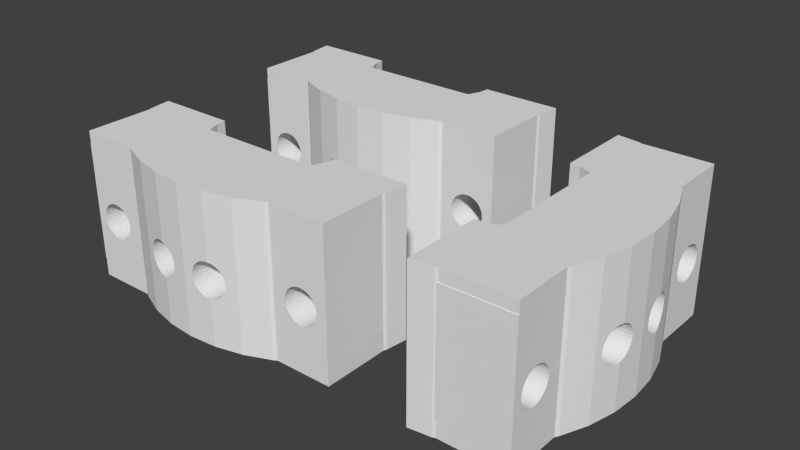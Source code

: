 # Source: apoyo.blend  (saved by Blender 2.69.0; exported with 4.5.12 LTS)
import bpy
from mathutils import Matrix  # noqa: F401  (used for matrix-valued properties, if any)

bpy.ops.wm.read_factory_settings(use_empty=True)
scene = bpy.context.scene
scene.name = 'Scene'

# ---- collections
col_collection_1 = bpy.data.collections.new('Collection 1'); scene.collection.children.link(col_collection_1)

# ---- world
world_world = bpy.data.worlds.new('World'); scene.world = world_world
world_world.color = (0.05088, 0.05088, 0.05088)
world_world.use_sun_shadow = False
world_world.sun_shadow_jitter_overblur = 0.0
world_world.cycles.sampling_method = 'MANUAL'
world_world.cycles.sample_map_resolution = 256

# ---- meshes
me_cylinder_006 = bpy.data.meshes.new('Cylinder.006')
me_cylinder_006.from_pydata([(9.999, 0.01069, -1.0), (10.0, 7.898e-07, -1.0), (5.056, 0.01069, -1.0), (7.6, 0.01069, -0.3638), (7.75, 0.01069, -0.3667), (9.999, 0.01069, 1.0), (10.0, 6.407e-07, 1.0), (4.521, -0.8993, -1.0), (7.762, 0.01069, -0.367), (7.375, 0.01069, -0.3502), (7.6, -8.137, -0.3638), (9.808, -1.951, -1.0), (9.808, -1.951, 1.0), (9.009, 0.01069, -0.1758), (9.032, 0.01069, -0.1291), (4.61, 2.086e-07, 1.0), (4.61, 4.023e-07, -1.0), (7.808, 0.01069, -0.3679), (7.168, 0.01069, -0.328), (7.471, -8.137, -0.356), (9.731, -2.205, 0.9996), (9.009, 0.01069, -0.08238), (8.941, 0.01069, -0.2206), (9.032, -8.137, -0.1291), (9.009, -8.137, -0.1758), (4.609, 0.01069, 1.0), (4.259, -1.764, -1.0), (4.609, 0.01069, -1.0), (4.521, -0.8993, 1.0), (7.834, 0.01069, -0.3684), (6.986, 0.01069, -0.2983), (7.375, -8.137, -0.3502), (5.772, -8.137, -0.7578), (9.731, -2.205, 0.7603), (9.239, -3.827, 1.0), (9.009, -8.137, -0.08238), (8.941, 0.01069, -0.03749), (8.83, 0.01069, -0.262), (8.941, -8.137, -0.2207), (9.727, -8.137, -0.7578), (9.727, -8.137, 0.8376), (7.627, 0.01069, 0.1062), (7.834, 0.01069, 0.1102), (3.833, -2.561, -1.0), (4.259, -1.764, 1.0), (7.834, -8.137, -0.3684), (7.881, 0.01069, -0.3674), (6.937, 0.01069, -0.2864), (7.137, -8.137, -0.3231), (7.168, -8.137, -0.328), (7.361, -8.137, -0.3487), (9.727, -2.217, 0.7603), (9.731, -8.135, 0.7603), (9.731, -8.135, 0.9996), (3.833, -2.561, 1.0), (9.239, -3.827, 0.9996), (8.941, -8.137, -0.03749), (8.83, 0.01069, 0.003882), (8.81, 0.01069, -0.2669), (8.881, -8.137, -0.2432), (9.727, -8.135, -0.7578), (7.722, -8.137, 0.108), (7.834, -8.137, 0.1102), (7.6, 0.01069, 0.1056), (7.965, 0.01069, 0.1077), (9.239, -3.827, -1.0), (4.139, -1.989, -1.0), (6.726, 0.01069, -0.03749), (6.658, 0.01069, -0.08238), (7.979, 0.01069, -0.3655), (6.858, 0.01069, -0.2672), (6.986, -8.137, -0.2983), (7.25, -8.137, -0.3369), (7.035, -8.137, -0.3063), (8.067, -8.137, -0.3638), (9.731, -2.205, -0.6809), (9.727, -8.135, 0.7603), (9.727, -8.135, 0.8376), (3.26, -3.259, 1.0), (8.315, -5.556, 1.0), (8.315, -5.556, 0.9996), (8.83, -8.137, 0.003881), (8.799, 0.01069, 0.01156), (8.752, 0.01069, -0.2811), (8.827, -8.137, -0.2628), (8.83, -8.137, -0.262), (8.879, -8.137, -0.2439), (9.727, -8.135, -0.6809), (5.775, -8.135, -0.7578), (7.842, -8.137, 0.1101), (7.629, -8.137, 0.1062), (7.494, 0.01069, 0.09924), (7.6, -8.137, 0.1056), (8.067, 0.01069, 0.1056), (9.731, -2.205, -1.0), (3.26, -3.259, -1.0), (3.833, -2.561, -1.0), (4.139, -1.989, -0.6809), (6.635, 0.01069, -0.1291), (6.768, 0.01069, -0.02184), (6.726, -8.137, -0.03749), (6.658, -8.137, -0.08238), (8.067, 0.01069, -0.3638), (6.944, -8.137, -0.2882), (6.837, 0.01069, -0.262), (8.163, -8.137, -0.358), (4.139, -1.989, 0.9996), (9.727, -2.217, -0.6809), (5.775, -8.135, 0.8376), (3.833, -2.561, 0.9996), (3.26, -3.259, 0.9996), (2.561, -3.833, 1.0), (7.071, -7.071, 1.0), (7.071, -7.071, 0.9996), (8.684, -8.137, 0.03952), (8.784, 0.01069, 0.01529), (8.698, -8.137, -0.2942), (8.681, 0.01069, -0.2983), (8.861, -8.137, -0.2504), (8.77, -8.137, -0.2766), (9.731, -8.135, -0.6809), (5.775, -8.135, -1.0), (7.565, -8.137, 0.1036), (7.375, 0.01069, 0.09202), (8.107, 0.01069, 0.1032), (7.972, -8.137, 0.1075), (8.067, -8.137, 0.1056), (9.239, -3.827, -1.0), (2.561, -3.833, -1.0), (3.26, -3.259, -1.0), (-4.139, -1.989, -1.0), (-4.139, -1.989, -0.6809), (3.833, -2.561, -0.6809), (6.658, 0.01069, -0.1758), (6.635, -8.137, -0.1291), (6.777, 0.01069, -0.01854), (6.837, -8.137, 0.003882), (5.772, -8.137, 0.8376), (8.096, 0.01069, -0.3621), (6.87, -8.137, -0.2702), (6.726, 0.01069, -0.2206), (8.276, -8.137, -0.3511), (4.139, -1.989, 0.7603), (9.731, -8.135, -1.0), (5.775, -8.135, 0.9996), (-3.26, -3.259, 0.9996), (2.561, -3.833, 0.9996), (5.556, -8.315, 1.0), (-3.219e-06, -10.0, 1.0), (1.764, -4.259, 1.0), (8.688, 0.01069, 0.03859), (8.746, 0.01069, 0.02436), (8.681, -8.137, -0.2983), (8.676, 0.01069, -0.2991), (5.556, -8.315, -1.0), (7.536, -8.137, 0.1018), (7.355, 0.01069, 0.08992), (8.248, 0.01069, 0.09471), (8.251, -8.137, 0.09454), (8.112, -8.137, 0.1029), (8.315, -5.556, -1.0), (8.315, -5.556, -1.0), (2.561, -3.833, -1.0), (-3.26, -3.259, -1.0), (-3.833, -2.561, -1.0), (-4.259, -1.764, 1.0), (-3.833, -2.561, -0.6809), (6.658, -8.137, -0.1758), (6.837, 0.01069, 0.003882), (6.802, 0.01069, -0.008934), (8.219, 0.01069, -0.3546), (6.837, -8.137, -0.262), (6.754, -8.137, -0.231), (6.726, -8.137, -0.2207), (8.292, -8.137, -0.3502), (-4.139, -1.989, 0.7603), (-4.139, -1.989, 0.9996), (-3.833, -2.561, 0.9996), (7.375, -8.137, 0.09202), (-2.561, -3.833, 0.9996), (1.764, -4.259, 0.9996), (-1.49e-06, -4.609, 1.0), (0.8993, -4.521, 1.0), (8.681, -8.137, 0.04015), (8.681, 0.01069, 0.04015), (8.606, -8.137, -0.3106), (8.578, 0.01069, -0.3151), (8.504, -8.137, -0.3273), (7.071, -7.071, -1.0), (7.071, -7.071, -1.0), (7.225, 0.01069, 0.07601), (7.168, 0.01069, 0.06991), (8.292, -8.137, 0.09202), (8.292, 0.01069, 0.09202), (1.764, -4.259, -1.0), (-2.561, -3.833, -1.0), (1.764, -4.259, -1.0), (-3.833, -2.561, -1.0), (-4.259, -1.764, -1.0), (-3.26, -3.259, -0.6809), (3.833, -2.561, 0.7603), (6.962, -8.137, 0.03423), (8.292, 0.01069, -0.3502), (6.815, -8.137, -0.2538), (6.758, -8.137, -0.2327), (6.779, -8.137, -0.2403), (8.389, -8.137, -0.3399), (7.168, -8.137, 0.06991), (-3.26, -3.259, 1.0), (-3.833, -2.561, 1.0), (-2.561, -3.833, 1.0), (-1.764, -4.259, 0.9996), (0.8993, -4.521, 0.9996), (3.827, -9.239, 1.0), (-8.315, -5.556, 1.0), (8.602, -8.137, 0.05319), (8.5, -8.137, -0.328), (8.5, 0.01069, -0.328), (-5.556, -8.315, -1.0), (3.827, -9.239, -1.0), (8.381, 0.01069, 0.0826), (-7.071, -7.071, -1.0), (0.8993, -4.521, -1.0), (-1.764, -4.259, -1.0), (0.8993, -4.521, -1.0), (-3.26, -3.259, -1.0), (-2.561, -3.833, -1.0), (-4.521, -0.8993, 1.0), (-4.521, -0.8993, -1.0), (-3.26, -3.259, -0.2245), (-3.833, -2.561, 0.7603), (-3.26, -3.259, 0.7603), (-3.26, -3.259, -0.03367), (-3.27, -3.247, -0.2206), (-3.27, -3.247, -0.03749), (-3.338, -3.164, -0.1758), (-3.338, -3.164, -0.08238), (-3.361, -3.136, -0.1291), (3.26, -3.259, -0.6809), (3.26, -3.259, 0.7603), (6.846, 0.01069, 0.006131), (6.986, -8.137, 0.04015), (8.346, 0.01069, -0.3444), (7.044, -8.137, 0.04962), (-9.239, -3.827, 1.0), (-1.764, -4.259, 1.0), (-0.8993, -4.521, 0.9996), (-1.49e-06, -4.609, 0.9996), (1.951, -9.808, 1.0), (-0.8993, -4.521, 1.0), (-7.071, -7.071, 1.0), (8.502, -8.137, 0.06951), (8.604, 0.01069, 0.05281), (8.468, 0.01069, -0.3314), (3.008, -9.487, -0.08238), (3.031, -9.48, -0.1291), (7.104, 0.01069, 0.05958), (8.382, -8.137, 0.0825), (8.5, 0.01069, 0.06991), (-8.315, -5.556, -1.0), (-8.345e-07, -4.609, -1.0), (-1.764, -4.259, -1.0), (-0.8993, -4.521, -1.0), (-8.345e-07, -4.609, -1.0), (-9.239, -3.827, -1.0), (-9.808, -1.951, -1.0), (-9.808, -1.951, 1.0), (-4.61, 4.5e-06, -1.0), (-4.61, 4.321e-06, 1.0), (-2.561, -3.833, 0.7603), (-2.561, -3.833, 0.09565), (-2.621, -3.783, 0.09202), (-3.159, -3.342, 0.003882), (-2.828, -3.613, 0.06991), (-3.01, -3.464, 0.04015), (-2.561, -3.833, -0.3538), (-2.561, -3.833, -0.6809), (-2.621, -3.783, -0.3502), (-3.159, -3.342, -0.262), (-2.828, -3.613, -0.328), (-3.01, -3.464, -0.2983), (3.031, -3.447, -0.1291), (6.914, 0.01069, 0.02262), (6.986, 0.01069, 0.04015), (1.832, -9.82, 0.1102), (1.951, -9.808, 0.1079), (2.066, -9.773, 0.1056), (-8.315, -5.556, 0.9996), (-7.071, -7.071, 0.9996), (-5.556, -8.315, 1.0), (8.5, -8.137, 0.06991), (8.503, 0.01069, 0.0694), (-5.775, -8.135, -1.0), (-3.827, -9.239, -1.0), (3.008, -9.487, -0.1758), (2.94, -9.508, -0.03749), (3.008, -3.466, -0.08238), (6.998, 0.01069, 0.04211), (-7.071, -7.071, -1.0), (-8.315, -5.556, -1.0), (-0.8993, -4.521, -1.0), (-4.609, 0.01069, 1.0), (-4.609, 0.01069, -1.0), (-1.764, -4.259, 0.7603), (-1.764, -4.259, 0.09569), (-2.396, -3.921, 0.1056), (-1.928, -4.171, 0.1056), (-2.162, -4.046, 0.1102), (-1.764, -4.259, -0.3538), (-1.764, -4.259, -0.6809), (-2.396, -3.921, -0.3638), (-1.928, -4.171, -0.3638), (-2.162, -4.046, -0.3684), (2.561, -3.833, -0.6809), (3.008, -3.466, -0.1758), (-9.731, -2.205, 0.9996), (-9.239, -3.827, 0.9996), (1.832, -4.222, 0.1102), (1.598, -9.843, 0.1056), (2.291, -9.705, 0.09202), (-9.731, -8.135, 0.9996), (-3.827, -9.239, 1.0), (-5.772, -8.137, -0.7578), (-1.951, -9.808, -1.0), (2.94, -9.508, -0.2207), (2.829, -9.541, 0.003881), (2.94, -3.522, -0.03749), (-9.731, -8.135, -1.0), (-9.239, -3.827, -1.0), (-9.731, -2.205, -1.0), (-10.0, 9.522e-06, 1.0), (-10.0, 9.656e-06, -1.0), (-6.849, 0.01069, -0.03809), (-6.781, 0.01069, -0.08238), (-9.999, 0.01069, -1.0), (2.561, -3.833, 0.7603), (-0.8993, -4.521, -0.6809), (-0.8993, -4.521, 0.7603), (-1.703, -4.277, -0.3502), (-1.703, -4.277, 0.09202), (-1.496, -4.34, -0.328), (-1.496, -4.34, 0.06991), (-1.315, -4.395, -0.2983), (-1.165, -4.44, -0.262), (-1.055, -4.474, -0.2206), (-0.9864, -4.494, -0.1758), (-0.9634, -4.501, -0.1291), (-0.9864, -4.494, -0.08238), (-1.055, -4.474, -0.03749), (-1.165, -4.44, 0.003882), (-1.315, -4.395, 0.04015), (2.68, -3.735, -0.2983), (2.561, -3.833, -0.3178), (2.94, -3.522, -0.2206), (-9.767, -2.085, 0.8376), (2.066, -4.097, 0.1056), (1.764, -4.259, 0.1089), (1.374, -9.865, 0.09202), (1.598, -4.309, 0.1056), (2.498, -9.642, 0.06991), (2.291, -3.977, 0.09202), (-5.775, -8.135, 0.9996), (-1.951, -9.808, 1.0), (-5.775, -8.135, -0.7578), (1.951, -9.808, -1.0), (-1.951, -9.808, -0.3642), (-1.951, -9.808, 0.1061), (-2.162, -9.744, -0.3684), (-2.162, -9.744, 0.1102), (-2.396, -9.673, -0.3638), (-2.396, -9.673, 0.1056), (-2.621, -9.605, -0.3502), (-2.828, -9.542, -0.328), (-3.01, -9.487, -0.2983), (-3.159, -9.441, -0.262), (-3.27, -9.408, -0.2207), (-3.338, -9.387, -0.1758), (-3.361, -9.38, -0.1291), (-2.621, -9.605, 0.09202), (-3.338, -9.387, -0.08238), (-3.27, -9.408, -0.03749), (-3.159, -9.441, 0.003882), (-3.01, -9.487, 0.04015), (-2.828, -9.542, 0.06991), (2.829, -9.541, -0.262), (2.68, -9.587, 0.04015), (2.829, -3.613, 0.003882), (-9.767, -2.085, -0.7578), (-6.781, -8.137, -0.08238), (-6.85, -8.137, -0.03749), (-6.85, 0.01069, -0.03749), (-6.758, 0.01069, -0.1291), (-9.999, 0.01069, 1.0), (-7.522, 0.01069, -0.3516), (-7.723, 0.01069, -0.3638), (2.68, -3.735, 0.04015), (2.561, -3.833, 0.05964), (1.764, -4.259, 0.7603), (1.764, -4.259, -0.6809), (-1.431e-06, -4.609, 0.7603), (-1.073e-06, -4.609, -0.6809), (2.829, -3.613, -0.262), (2.498, -3.866, -0.328), (2.68, -9.587, -0.2983), (-9.731, -2.205, 0.8376), (1.166, -9.885, 0.06991), (1.374, -4.377, 0.09202), (0.8993, -4.521, 0.7603), (2.498, -3.866, 0.06991), (-9.731, -8.135, 0.8376), (-5.775, -8.135, 0.8376), (-2.563e-06, -10.0, -1.0), (-1.928, -9.81, -0.3638), (-1.928, -9.81, 0.1056), (-1.703, -9.832, -0.3502), (-1.703, -9.832, 0.09202), (-1.496, -9.853, 0.06991), (-1.315, -9.871, 0.04015), (-1.165, -9.885, 0.003881), (-1.055, -9.896, -0.03749), (-0.9864, -9.903, -0.08238), (-1.496, -9.853, -0.328), (-0.9634, -9.905, -0.1291), (-0.9864, -9.903, -0.1758), (-1.055, -9.896, -0.2207), (-1.165, -9.885, -0.262), (-1.315, -9.871, -0.2983), (-5.772, -8.137, 0.8376), (-9.731, -8.135, -0.7578), (1.951, -9.808, -0.366), (-9.731, -2.205, -0.7578), (-6.758, -8.137, -0.1291), (-6.858, 0.01069, -0.03438), (-6.781, 0.01069, -0.1758), (-7.556, 0.01069, 0.09549), (-7.723, 0.01069, 0.1056), (-9.133, 0.01069, -0.08238), (-9.156, 0.01069, -0.1291), (-7.531, -8.137, -0.3522), (-7.723, -8.137, -0.3638), (-7.498, 0.01069, -0.3502), (-7.957, 0.01069, -0.3684), (0.8993, -4.521, -0.6809), (0.6565, -4.545, -0.08238), (0.6335, -4.547, -0.1291), (1.832, -4.222, -0.3684), (1.764, -4.259, -0.367), (2.291, -3.977, -0.3502), (2.498, -9.642, -0.328), (-9.767, -8.137, 0.8376), (0.9846, -9.903, 0.04015), (1.166, -4.44, 0.06991), (0.6565, -9.935, -0.1758), (0.6335, -9.938, -0.1291), (-6.781, -8.137, -0.1758), (-9.767, -8.137, -0.7578), (2.066, -9.773, -0.3638), (1.832, -9.82, -0.3684), (-6.96, -8.137, 0.003881), (-6.885, 0.01069, -0.02445), (-6.85, 0.01069, -0.2206), (-7.877, 0.01069, 0.1087), (-7.498, 0.01069, 0.09202), (-7.723, -8.137, 0.1056), (-9.133, 0.01069, -0.1758), (-9.065, 0.01069, -0.03749), (-9.133, -8.137, -0.08238), (-9.156, -8.137, -0.1291), (-7.957, -8.137, -0.3684), (-7.498, -8.137, -0.3502), (-7.415, 0.01069, -0.3413), (-8.149, 0.01069, -0.3646), (1.598, -4.309, -0.3638), (0.8355, -4.527, -0.262), (0.8993, -4.521, -0.2775), (0.8355, -4.527, 0.003882), (0.8993, -4.521, 0.01941), (0.6565, -4.545, -0.1758), (0.7247, -4.538, -0.03749), (0.6565, -9.935, -0.08238), (2.066, -4.097, -0.3638), (2.291, -9.705, -0.3502), (0.8355, -9.918, 0.003882), (0.9846, -4.495, 0.04015), (0.7247, -9.929, -0.2207), (-6.833, -8.137, -0.21), (1.598, -9.843, -0.3638), (-9.133, -8.137, -0.1758), (-7.03, -8.137, 0.02075), (-6.928, 0.01069, -0.008362), (-6.918, 0.01069, -0.2462), (-7.852, -8.137, 0.1082), (-7.723, -8.137, 0.1056), (-7.957, 0.01069, 0.1102), (-7.592, -8.137, 0.09766), (-7.423, 0.01069, 0.08396), (-9.065, 0.01069, -0.2206), (-8.954, 0.01069, 0.003882), (-9.065, -8.137, -0.03749), (-7.429, -8.137, -0.3427), (-7.297, 0.01069, -0.3287), (-8.191, 0.01069, -0.3638), (1.374, -4.377, -0.3502), (0.8355, -9.918, -0.262), (0.9846, -9.903, -0.2983), (0.9846, -4.495, -0.2983), (0.7247, -4.538, -0.2206), (0.7247, -9.929, -0.03749), (-8.123, -8.137, 0.107), (-8.191, -8.137, 0.1056), (-6.838, -8.137, -0.2129), (1.374, -9.865, -0.3502), (-9.065, -8.137, -0.2207), (-7.108, -8.137, 0.03982), (-6.99, 0.01069, 0.01115), (-6.96, 0.01069, 0.003882), (-6.96, 0.01069, -0.262), (-6.856, -8.137, -0.223), (-6.85, -8.137, -0.2207), (-7.957, -8.137, 0.1102), (-8.017, 0.01069, 0.1091), (-7.498, -8.137, 0.09202), (-7.292, 0.01069, 0.06997), (-8.954, 0.01069, -0.262), (-8.862, 0.01069, 0.02638), (-8.954, -8.137, 0.003882), (-8.191, -8.137, -0.3638), (-7.317, -8.137, -0.3308), (-7.291, 0.01069, -0.328), (-8.276, 0.01069, -0.3586), (1.166, -4.44, -0.328), (-8.191, 0.01069, 0.1056), (-8.103, -8.137, 0.1074), (-8.416, -8.137, 0.09202), (1.166, -9.885, -0.328), (-8.958, -8.137, -0.2605), (-7.109, -8.137, 0.04015), (-6.991, 0.01069, -0.2695), (-6.946, -8.137, -0.2566), (-6.96, -8.137, -0.262), (-6.894, -8.137, -0.2371), (-8.163, 0.01069, 0.1062), (-7.456, -8.137, 0.08745), (-7.291, 0.01069, 0.06991), (-8.877, 0.01069, -0.2807), (-8.847, 0.01069, 0.02985), (-8.805, -8.137, 0.04015), (-8.227, -8.137, -0.3616), (-7.291, -8.137, -0.328), (-7.188, 0.01069, -0.3111), (-8.408, 0.01069, -0.3507), (-8.305, 0.01069, 0.09875), (-8.048, -8.137, 0.1085), (-8.623, -8.137, 0.06991), (-8.416, 0.01069, 0.09202), (-8.957, -8.137, -0.2611), (-7.074, 0.01069, 0.0315), (-7.21, -8.137, 0.05668), (-7.082, 0.01069, -0.2916), (-7.019, -8.137, -0.2764), (-7.959, -8.137, 0.1102), (-7.326, -8.137, 0.07367), (-7.177, 0.01069, 0.05115), (-8.938, -8.137, -0.266), (-8.954, -8.137, -0.262), (-8.82, 0.01069, -0.2946), (-8.811, 0.01069, 0.03862), (-8.805, 0.01069, 0.04015), (-8.339, -8.137, -0.3548), (-7.209, -8.137, -0.3147), (-7.109, 0.01069, -0.2983), (-8.416, 0.01069, -0.3502), (-8.667, -8.137, 0.06279), (-8.623, 0.01069, 0.06991), (-7.109, 0.01069, 0.04015), (-7.291, -8.137, 0.06991), (-7.105, -8.137, -0.2973), (-8.9, -8.137, -0.2752), (-8.805, 0.01069, -0.2983), (-8.748, -8.137, 0.04948), (-8.416, -8.137, -0.3502), (-7.109, -8.137, -0.2983), (-8.53, 0.01069, -0.338), (-8.667, 0.01069, 0.06278), (-8.562, 0.01069, 0.07639), (-8.844, -8.137, -0.2887), (-8.74, 0.01069, -0.3089), (-8.805, -8.137, -0.2983), (-8.75, 0.01069, 0.0492), (-8.458, -8.137, -0.3457), (-8.623, 0.01069, -0.328), (-8.441, 0.01069, 0.08932), (-8.644, 0.01069, -0.3247), (-8.572, -8.137, -0.3335), (-8.623, -8.137, -0.328), (-8.77, -8.137, -0.304), (-8.678, -8.137, -0.3191)], [], [(0, 1, 2), (1, 7, 2), (265, 331, 267), (265, 267, 228), (1, 11, 7), (265, 228, 198), (11, 26, 7), (265, 198, 197), (11, 43, 26), (264, 265, 197), (11, 65, 43), (264, 197, 225), (65, 95, 43), (264, 225, 226), (65, 128, 95), (259, 264, 226), (65, 161, 128), (259, 226, 261), (161, 194, 128), (259, 261, 300), (161, 222, 194), (259, 300, 260), (161, 260, 222), (161, 259, 260), (161, 221, 259), (161, 188, 221), (188, 218, 221), (188, 154, 218), (154, 219, 218), (219, 293, 218), (219, 323, 293), (219, 364, 323), (364, 411, 323), (2, 27, 25), (2, 133, 140), (2, 98, 133), (2, 68, 98), (2, 25, 67, 68), (140, 104, 2), (25, 99, 67), (104, 70, 2), (47, 2, 70), (2, 18, 9), (9, 3, 2), (2, 30, 18), (0, 2, 3, 4), (2, 47, 30), (8, 0, 4), (17, 0, 8), (0, 17, 29), (46, 0, 29), (69, 0, 46), (0, 102, 138), (0, 69, 102), (99, 25, 135), (135, 25, 169), (25, 240, 168), (168, 169, 25), (240, 25, 282), (25, 297, 283), (283, 282, 25), (297, 25, 256), (25, 190, 191), (191, 256, 25), (190, 25, 156), (25, 123, 156), (25, 91, 123), (1, 0, 5, 6), (6, 12, 11, 1), (12, 34, 20), (11, 12, 20), (34, 55, 20), (11, 20, 33), (11, 33, 51), (51, 107, 75), (11, 51, 75), (11, 75, 94), (11, 94, 65), (94, 127, 65), (160, 161, 65, 127), (189, 188, 161, 160), (113, 112, 147), (144, 113, 147), (108, 144, 147), (137, 108, 147), (32, 137, 147), (32, 147, 154), (188, 189, 121), (188, 121, 154), (121, 88, 32), (121, 32, 154), (147, 213, 219, 154), (403, 448, 219), (219, 384, 403), (219, 324, 384), (219, 294, 324), (219, 255, 294), (219, 213, 254, 255), (448, 481, 219), (213, 295, 254), (213, 325, 295), (213, 385, 325), (213, 359, 385), (213, 319, 359), (213, 286, 319), (481, 456, 219), (248, 285, 286, 213), (429, 364, 219, 456), (148, 405, 357), (148, 450, 405), (148, 482, 450), (148, 507, 482), (148, 479, 507), (148, 453, 479), (148, 411, 452, 453), (357, 318, 148), (411, 484, 452), (411, 503, 484), (411, 504, 503), (411, 534, 504), (411, 511, 534), (411, 486, 511), (318, 284, 148), (411, 457, 486), (248, 148, 284, 285), (364, 429, 457, 411), (426, 421, 411), (411, 425, 426), (411, 424, 425), (411, 423, 424), (411, 422, 423), (411, 148, 420, 422), (421, 414, 411), (148, 419, 420), (148, 418, 419), (148, 417, 418), (148, 416, 417), (148, 415, 416), (148, 413, 415), (414, 412, 411), (148, 362, 366, 413), (365, 323, 411, 412), (321, 383, 378), (321, 382, 383), (321, 381, 382), (321, 380, 381), (321, 379, 380), (321, 293, 377, 379), (378, 370, 321), (293, 376, 377), (293, 375, 376), (293, 374, 375), (293, 373, 374), (293, 372, 373), (293, 371, 372), (293, 369, 371), (370, 368, 321), (293, 367, 369), (366, 362, 321, 368), (293, 323, 365, 367), (321, 289, 218, 293), (289, 250, 288), (289, 288, 361), (289, 361, 410), (289, 410, 427), (289, 427, 322), (218, 289, 322), (292, 298, 221), (218, 292, 221), (322, 363, 292), (218, 322, 292), (299, 259, 221, 298), (328, 264, 259, 299), (354, 266, 265), (354, 315, 266), (315, 244, 266), (387, 354, 265), (354, 404, 315), (315, 316, 244), (264, 329, 265), (329, 387, 265), (329, 430, 387), (264, 328, 329), (265, 266, 330, 331), (267, 331, 334, 302), (228, 267, 268, 227), (198, 228, 227, 165), (198, 165, 130), (197, 198, 130), (165, 131, 130), (197, 130, 164), (165, 166, 131), (165, 209, 176), (165, 176, 175), (165, 175, 166), (175, 230, 166), (209, 177, 176), (225, 197, 164, 163), (226, 225, 163, 195), (261, 226, 195, 223), (300, 261, 223, 262), (260, 300, 262, 263), (222, 260, 263, 224), (194, 222, 224, 196), (128, 194, 196, 162), (95, 128, 162, 129), (43, 95, 129, 96), (26, 43, 66), (26, 66, 44), (43, 96, 66), (66, 97, 44), (97, 132, 44), (132, 142, 44), (142, 106, 44), (106, 54, 44), (132, 200, 142), (106, 109, 54), (7, 26, 44, 28), (2, 16, 27), (2, 7, 16), (170, 0, 138), (0, 202, 242), (0, 170, 202), (253, 0, 242), (0, 253, 217), (186, 0, 217), (153, 0, 186), (0, 153, 117), (83, 0, 117), (58, 0, 83), (14, 21, 5), (5, 0, 13, 14), (21, 36, 5), (0, 22, 13), (36, 57, 5), (0, 37, 22), (57, 82, 5), (0, 58, 37), (115, 5, 82), (151, 5, 115), (150, 5, 151), (5, 150, 184), (184, 252, 5), (291, 5, 252), (5, 291, 258), (258, 220, 5), (157, 5, 193), (5, 220, 193), (124, 5, 157), (25, 41, 63), (63, 91, 25), (5, 124, 93), (93, 64, 5), (5, 64, 42), (41, 25, 5, 42), (16, 15, 25, 27), (25, 15, 5), (15, 6, 5), (15, 12, 6), (15, 28, 12), (28, 44, 12), (44, 54, 12), (54, 34, 12), (54, 78, 34), (78, 111, 34), (111, 79, 34), (111, 149, 79), (149, 182, 79), (182, 181, 79), (181, 148, 79), (148, 112, 79), (148, 147, 112), (148, 213, 147), (148, 248, 213), (55, 34, 79, 80), (53, 20, 55), (53, 55, 80), (53, 80, 113), (53, 113, 144), (20, 53, 52, 33), (52, 76, 51, 33), (107, 51, 76), (87, 107, 76), (77, 40, 76), (40, 87, 76), (40, 60, 87), (40, 39, 60), (39, 32, 88, 60), (134, 101, 137), (137, 32, 167, 134), (101, 100, 137), (32, 173, 167), (100, 136, 137), (32, 172, 173), (136, 201, 137), (137, 201, 241), (241, 243, 137), (137, 207, 178), (155, 40, 137, 178), (137, 243, 207), (122, 40, 155), (40, 122, 92), (92, 90, 40), (61, 40, 90), (89, 40, 62), (40, 61, 62), (172, 32, 204), (204, 32, 205), (205, 32, 203), (32, 171, 203), (32, 139, 171), (139, 32, 103), (32, 71, 103), (32, 73, 71), (73, 32, 48), (32, 49, 48), (32, 72, 49), (72, 32, 50), (32, 31, 50), (32, 19, 31), (32, 74, 45), (45, 10, 32), (32, 39, 105, 74), (10, 19, 32), (108, 137, 40, 77), (53, 144, 108), (53, 108, 77), (53, 77, 52), (77, 76, 52), (80, 79, 112, 113), (392, 330, 301), (330, 268, 301), (330, 266, 268), (266, 227, 268), (266, 165, 227), (266, 209, 165), (266, 244, 209), (244, 208, 209), (244, 210, 208), (244, 214, 210), (214, 245, 210), (214, 249, 245), (214, 181, 249), (214, 148, 181), (214, 250, 148), (250, 289, 148), (289, 321, 148), (321, 362, 148), (288, 250, 214, 287), (315, 320, 316), (320, 287, 316), (320, 288, 287), (320, 361, 288), (361, 320, 409, 410), (354, 449, 404), (449, 409, 404), (449, 410, 409), (449, 427, 410), (494, 427, 463), (427, 521, 542), (427, 494, 521), (561, 427, 542), (427, 561, 575), (575, 557, 427), (427, 536, 513), (427, 557, 536), (488, 427, 513), (427, 388, 431), (427, 389, 388), (454, 322, 427, 431), (427, 458, 389), (454, 485, 322), (427, 488, 458), (510, 322, 485), (517, 322, 518), (322, 510, 518), (540, 322, 517), (538, 322, 540), (322, 538, 539), (539, 559, 322), (576, 322, 559), (322, 576, 581), (581, 569, 322), (527, 322, 548), (322, 569, 548), (499, 322, 527), (438, 322, 469), (322, 499, 469), (455, 468, 526), (455, 439, 468), (526, 547, 455), (455, 322, 438, 439), (455, 387, 430), (455, 430, 428), (428, 363, 322), (455, 428, 322), (387, 455, 449, 354), (320, 315, 404, 409), (287, 214, 244, 316), (331, 330, 392, 334), (334, 441, 394), (393, 302, 334, 394), (334, 471, 441), (302, 393, 440), (440, 470, 302), (500, 302, 470), (302, 500, 528), (528, 549, 302), (302, 570, 558), (302, 549, 570), (537, 302, 558), (302, 537, 516), (516, 490, 302), (302, 433, 391), (391, 333, 302), (302, 460, 433), (332, 301, 302, 333), (302, 490, 460), (301, 332, 390), (390, 432, 301), (459, 301, 432), (489, 301, 459), (514, 301, 515), (301, 489, 515), (556, 301, 514), (301, 556, 574), (574, 562, 301), (522, 301, 543), (301, 562, 543), (495, 301, 522), (434, 301, 462), (301, 495, 462), (461, 392, 435), (392, 301, 434, 435), (301, 268, 267, 302), (177, 209, 208, 145), (106, 176, 177), (106, 177, 109), (177, 145, 109), (145, 110, 109), (145, 179, 110), (179, 146, 110), (179, 211, 146), (211, 180, 146), (211, 246, 180), (246, 212, 180), (246, 247, 212), (176, 106, 142, 175), (175, 142, 200), (175, 200, 230), (200, 231, 230), (200, 239, 231), (239, 269, 231), (239, 335, 269), (335, 303, 269), (335, 397, 303), (397, 337, 303), (397, 407, 337), (407, 399, 337), (230, 237, 235, 166), (230, 234, 236), (230, 236, 237), (235, 233, 166), (230, 231, 232, 234), (229, 199, 166, 233), (238, 239, 200, 132), (110, 78, 54, 109), (7, 28, 15, 16), (146, 111, 78, 110), (180, 149, 111, 146), (212, 182, 149, 180), (247, 181, 182, 212), (125, 40, 89), (40, 126, 159), (40, 125, 126), (158, 40, 159), (40, 158, 192), (192, 257, 40), (40, 290, 251), (40, 257, 290), (215, 40, 251), (40, 183, 114), (40, 215, 183), (40, 35, 23), (40, 56, 35), (24, 39, 40, 23), (24, 38, 39), (40, 81, 56), (38, 59, 39), (40, 114, 81), (86, 39, 59), (118, 39, 86), (84, 39, 85), (39, 118, 85), (119, 39, 84), (116, 39, 119), (39, 116, 152), (152, 185, 39), (187, 39, 185), (39, 187, 216), (216, 206, 39), (141, 39, 174), (39, 206, 174), (105, 39, 141), (246, 249, 181, 247), (211, 245, 249, 246), (179, 210, 245, 211), (145, 208, 210, 179), (449, 498, 525), (449, 466, 498), (449, 467, 466), (449, 455, 487, 467), (525, 546, 449), (455, 512, 487), (546, 579, 449), (455, 535, 512), (572, 449, 579), (449, 533, 509), (449, 553, 533), (449, 572, 553), (508, 427, 449, 509), (532, 427, 508), (552, 427, 532), (560, 427, 552), (427, 560, 519), (519, 491, 427), (427, 492, 463), (427, 491, 492), (535, 455, 555), (455, 564, 555), (455, 563, 564), (563, 455, 577), (577, 455, 585), (455, 587, 585), (455, 595, 587), (595, 455, 596), (455, 594, 596), (455, 593, 594), (593, 455, 589), (455, 580, 589), (455, 568, 580), (568, 455, 547), (334, 437, 464), (334, 392, 436, 437), (464, 496, 334), (392, 465, 436), (392, 497, 465), (496, 523, 334), (392, 524, 497), (523, 544, 334), (565, 334, 544), (334, 565, 578), (578, 586, 334), (592, 334, 586), (334, 592, 590), (590, 582, 334), (334, 571, 550), (334, 582, 571), (529, 334, 550), (334, 501, 471), (334, 529, 501), (524, 392, 545), (545, 392, 566), (392, 567, 566), (392, 588, 567), (588, 392, 583), (392, 573, 583), (392, 584, 573), (584, 392, 591), (392, 554, 591), (392, 551, 554), (392, 541, 531), (531, 551, 392), (541, 392, 520), (392, 461, 493), (493, 520, 392), (326, 386, 239), (239, 296, 326), (239, 281, 296), (239, 238, 281), (238, 314, 281), (238, 353, 314), (238, 401, 353), (386, 395, 239), (238, 351, 401), (335, 239, 395, 396), (313, 352, 351, 238), (335, 360, 355), (335, 408, 360), (355, 317, 335), (335, 396, 408), (397, 335, 317, 356), (480, 447, 313), (447, 402, 313), (313, 445, 480), (402, 352, 313), (398, 446, 445, 313), (407, 406, 451), (451, 483, 407), (407, 358, 406), (483, 476, 407), (397, 356, 358, 407), (442, 530, 502), (442, 505, 530), (502, 472, 442), (442, 474, 505), (398, 442, 472, 446), (400, 444, 477), (400, 399, 443, 444), (477, 506, 400), (399, 478, 443), (399, 475, 478), (506, 473, 400), (407, 476, 475, 399), (442, 400, 473, 474), (336, 337, 399, 400), (350, 341, 337), (337, 349, 350), (337, 348, 349), (337, 347, 348), (337, 346, 347), (337, 336, 346), (336, 345, 346), (336, 344, 345), (336, 343, 344), (336, 342, 343), (336, 340, 342), (341, 339, 337), (336, 338, 340), (304, 303, 337, 339), (336, 309, 308, 338), (276, 312, 311), (276, 310, 312), (308, 309, 276, 311), (276, 275, 310), (269, 306, 307), (307, 305, 269), (269, 303, 304, 306), (305, 270, 269), (199, 280, 279), (199, 278, 280), (279, 277, 199), (199, 229, 278), (275, 276, 199, 277), (231, 273, 274), (274, 272, 231), (231, 271, 273), (272, 232, 231), (231, 269, 270, 271), (327, 428, 430, 329), (327, 329, 328), (327, 328, 299), (327, 299, 298), (327, 298, 292), (428, 327, 292, 363), (131, 97, 66, 130), (97, 131, 166), (97, 166, 132), (166, 199, 132), (199, 238, 132), (199, 276, 238), (276, 313, 238), (276, 309, 313), (309, 398, 313), (309, 336, 398), (336, 442, 398), (336, 400, 442), (130, 66, 96), (130, 96, 164), (96, 163, 164), (96, 129, 163), (129, 195, 163), (129, 162, 195), (162, 223, 195), (162, 196, 223), (196, 262, 223), (196, 224, 262), (224, 263, 262), (75, 120, 143, 94), (120, 75, 107, 87), (120, 87, 60), (120, 60, 143), (60, 88, 121), (60, 121, 143), (94, 143, 127), (143, 160, 127), (143, 189, 160), (143, 121, 189), (461, 491, 519, 493), (435, 492, 491, 461), (463, 492, 435, 434), (434, 462, 494, 463), (462, 521, 494), (522, 543, 561, 542), (542, 521, 495, 522), (543, 575, 561), (521, 462, 495), (562, 574, 557, 575), (574, 536, 557), (575, 543, 562), (514, 488, 513, 536), (536, 574, 556), (556, 514, 536), (458, 488, 514, 515), (489, 459, 390), (459, 432, 390), (458, 515, 489), (489, 390, 458), (390, 389, 458), (390, 332, 389), (388, 389, 332, 333), (391, 431, 388, 333), (433, 454, 431, 391), (485, 454, 460, 510), (460, 518, 510), (454, 433, 460), (490, 540, 517), (490, 538, 540), (460, 490, 517, 518), (516, 539, 538, 490), (570, 581, 576, 558), (559, 537, 558, 576), (539, 516, 537, 559), (549, 569, 581, 570), (528, 548, 569, 549), (500, 527, 548, 528), (470, 499, 527, 500), (440, 469, 499, 470), (393, 438, 469, 440), (394, 439, 438, 393), (439, 394, 441, 468), (501, 526, 468, 471), (468, 441, 471), (568, 547, 550, 571), (547, 526, 529, 550), (571, 580, 568), (526, 501, 529), (582, 594, 593), (593, 589, 582), (571, 582, 589, 580), (582, 590, 594), (592, 595, 596, 590), (586, 587, 595, 592), (596, 594, 590), (586, 578, 587), (544, 563, 577, 565), (587, 578, 565, 585), (523, 564, 563, 544), (577, 585, 565), (523, 535, 555), (523, 512, 535), (555, 564, 523), (523, 496, 512), (496, 464, 487, 512), (464, 437, 467, 487), (437, 436, 466, 467), (436, 465, 498, 466), (465, 497, 525, 498), (567, 524, 545), (545, 566, 567), (567, 546, 524), (525, 497, 524, 546), (583, 553, 572, 579), (579, 567, 588), (588, 583, 579), (583, 573, 553), (579, 546, 567), (584, 554, 573), (584, 591, 554), (554, 533, 553, 573), (552, 541, 560), (552, 532, 541), (508, 531, 541, 532), (520, 519, 560, 541), (508, 509, 531), (520, 493, 519), (551, 531, 509, 554), (509, 533, 554), (89, 62, 42, 64), (93, 126, 125, 64), (64, 125, 89), (124, 158, 159, 93), (157, 192, 158, 124), (159, 126, 93), (157, 193, 192), (220, 257, 192, 193), (258, 290, 257, 220), (291, 252, 251, 290), (290, 258, 291), (252, 184, 215, 251), (184, 183, 215), (151, 82, 150), (151, 115, 82), (114, 184, 150), (150, 82, 114), (114, 183, 184), (81, 114, 82, 57), (36, 56, 81, 57), (21, 35, 56, 36), (14, 23, 35, 21), (13, 24, 23, 14), (22, 38, 24, 13), (86, 59, 37, 118), (37, 85, 118), (22, 37, 59, 38), (58, 116, 119, 84), (37, 58, 84, 85), (117, 152, 116, 83), (58, 83, 116), (117, 153, 187, 185), (186, 216, 187, 153), (185, 152, 117), (186, 217, 216), (253, 242, 206), (216, 217, 253, 206), (174, 206, 242, 202), (138, 105, 141, 174), (174, 170, 138), (74, 105, 138, 102), (174, 202, 170), (69, 46, 45), (46, 29, 45), (74, 102, 69, 45), (17, 8, 10), (4, 3, 10, 8), (45, 29, 17, 10), (9, 31, 19), (3, 9, 19, 10), (18, 49, 72), (72, 50, 18), (31, 9, 18, 50), (30, 71, 73), (73, 48, 30), (18, 30, 48, 49), (70, 104, 139, 103), (103, 71, 47, 70), (104, 171, 139), (71, 30, 47), (104, 172, 204, 205), (203, 171, 104, 205), (140, 173, 172, 104), (140, 133, 167, 173), (133, 98, 134, 167), (98, 68, 101, 134), (68, 67, 100, 101), (99, 135, 168), (135, 169, 168), (168, 136, 99), (100, 67, 99, 136), (240, 282, 201, 168), (283, 241, 201, 282), (201, 136, 168), (297, 256, 243, 283), (243, 241, 283), (207, 243, 256, 191), (156, 123, 191), (191, 190, 156), (191, 123, 178, 207), (90, 92, 41), (90, 41, 61), (92, 63, 41), (42, 62, 61, 41), (91, 122, 155, 123), (63, 92, 122, 91), (155, 178, 123), (286, 285, 284, 317), (317, 355, 286), (355, 360, 319, 286), (360, 408, 359, 319), (408, 396, 385, 359), (396, 395, 385), (395, 386, 325, 385), (386, 326, 295, 325), (326, 296, 254, 295), (296, 281, 255, 254), (314, 294, 255, 281), (353, 324, 294, 314), (401, 384, 324, 353), (351, 403, 384, 401), (402, 448, 403, 352), (403, 351, 352), (447, 481, 448, 402), (480, 456, 481, 447), (457, 429, 456, 445), (456, 480, 445), (445, 446, 457), (472, 486, 457, 446), (502, 511, 486, 472), (530, 534, 511, 502), (505, 504, 534, 530), (473, 503, 504, 474), (504, 505, 474), (506, 484, 503, 473), (477, 452, 484, 506), (444, 453, 452, 477), (444, 443, 479, 453), (443, 478, 507, 479), (478, 475, 482, 507), (475, 476, 450, 482), (476, 483, 450), (483, 451, 405, 450), (451, 406, 357, 405), (284, 356, 317), (284, 318, 358, 356), (406, 358, 318, 357), (306, 413, 366, 368), (368, 307, 306), (339, 415, 413, 304), (413, 306, 304), (341, 416, 415, 339), (350, 417, 416, 341), (349, 418, 417, 350), (348, 419, 418, 349), (347, 420, 419, 348), (346, 422, 420, 347), (346, 345, 423, 422), (345, 344, 424, 423), (344, 343, 425, 424), (343, 342, 426, 425), (342, 340, 421, 426), (340, 338, 414, 421), (338, 308, 412, 414), (308, 311, 412), (311, 367, 365, 412), (311, 312, 367), (312, 310, 369, 367), (275, 277, 371), (371, 369, 310, 275), (277, 279, 372, 371), (279, 280, 373, 372), (280, 278, 374, 373), (229, 233, 375), (375, 374, 278, 229), (233, 235, 376, 375), (235, 237, 377, 376), (236, 379, 377, 237), (234, 380, 379, 236), (234, 232, 380), (272, 381, 380, 232), (274, 382, 381, 272), (273, 383, 382, 274), (271, 378, 383, 273), (370, 305, 307, 368), (271, 270, 378), (305, 370, 378, 270)])
me_cylinder_006.use_remesh_preserve_volume = False
me_cylinder_006.use_remesh_preserve_attributes = False
me_cylinder_006.use_mirror_vertex_groups = False
me_cylinder_006.update()
me_cylinder_005 = bpy.data.meshes.new('Cylinder.005')
me_cylinder_005.from_pydata([(9.999, 0.01069, -1.0), (10.0, 7.898e-07, -1.0), (5.056, 0.01069, -1.0), (7.6, 0.01069, -0.3638), (7.75, 0.01069, -0.3667), (9.999, 0.01069, 1.0), (10.0, 6.407e-07, 1.0), (4.521, -0.8993, -1.0), (7.762, 0.01069, -0.367), (7.375, 0.01069, -0.3502), (7.6, -8.137, -0.3638), (9.808, -1.951, -1.0), (9.808, -1.951, 1.0), (9.009, 0.01069, -0.1758), (9.032, 0.01069, -0.1291), (4.61, 2.086e-07, 1.0), (4.61, 4.023e-07, -1.0), (7.808, 0.01069, -0.3679), (7.168, 0.01069, -0.328), (7.471, -8.137, -0.356), (9.731, -2.205, 0.9996), (9.009, 0.01069, -0.08238), (8.941, 0.01069, -0.2206), (9.032, -8.137, -0.1291), (9.009, -8.137, -0.1758), (4.609, 0.01069, 1.0), (4.259, -1.764, -1.0), (4.609, 0.01069, -1.0), (4.521, -0.8993, 1.0), (7.834, 0.01069, -0.3684), (6.986, 0.01069, -0.2983), (7.375, -8.137, -0.3502), (5.772, -8.137, -0.7578), (9.731, -2.205, 0.7603), (9.239, -3.827, 1.0), (9.009, -8.137, -0.08238), (8.941, 0.01069, -0.03749), (8.83, 0.01069, -0.262), (8.941, -8.137, -0.2207), (9.727, -8.137, -0.7578), (9.727, -8.137, 0.8376), (7.627, 0.01069, 0.1062), (7.834, 0.01069, 0.1102), (3.833, -2.561, -1.0), (4.259, -1.764, 1.0), (7.834, -8.137, -0.3684), (7.881, 0.01069, -0.3674), (6.937, 0.01069, -0.2864), (7.137, -8.137, -0.3231), (7.168, -8.137, -0.328), (7.361, -8.137, -0.3487), (9.727, -2.217, 0.7603), (9.731, -8.135, 0.7603), (9.731, -8.135, 0.9996), (3.833, -2.561, 1.0), (9.239, -3.827, 0.9996), (8.941, -8.137, -0.03749), (8.83, 0.01069, 0.003882), (8.81, 0.01069, -0.2669), (8.881, -8.137, -0.2432), (9.727, -8.135, -0.7578), (7.722, -8.137, 0.108), (7.834, -8.137, 0.1102), (7.6, 0.01069, 0.1056), (7.965, 0.01069, 0.1077), (9.239, -3.827, -1.0), (4.139, -1.989, -1.0), (6.726, 0.01069, -0.03749), (6.658, 0.01069, -0.08238), (7.979, 0.01069, -0.3655), (6.858, 0.01069, -0.2672), (6.986, -8.137, -0.2983), (7.25, -8.137, -0.3369), (7.035, -8.137, -0.3063), (8.067, -8.137, -0.3638), (9.731, -2.205, -0.6809), (9.727, -8.135, 0.7603), (9.727, -8.135, 0.8376), (3.26, -3.259, 1.0), (8.315, -5.556, 1.0), (8.315, -5.556, 0.9996), (8.83, -8.137, 0.003881), (8.799, 0.01069, 0.01156), (8.752, 0.01069, -0.2811), (8.827, -8.137, -0.2628), (8.83, -8.137, -0.262), (8.879, -8.137, -0.2439), (9.727, -8.135, -0.6809), (5.775, -8.135, -0.7578), (7.842, -8.137, 0.1101), (7.629, -8.137, 0.1062), (7.494, 0.01069, 0.09924), (7.6, -8.137, 0.1056), (8.067, 0.01069, 0.1056), (9.731, -2.205, -1.0), (3.26, -3.259, -1.0), (3.833, -2.561, -1.0), (4.139, -1.989, -0.6809), (6.635, 0.01069, -0.1291), (6.768, 0.01069, -0.02184), (6.726, -8.137, -0.03749), (6.658, -8.137, -0.08238), (8.067, 0.01069, -0.3638), (6.944, -8.137, -0.2882), (6.837, 0.01069, -0.262), (8.163, -8.137, -0.358), (4.139, -1.989, 0.9996), (9.727, -2.217, -0.6809), (5.775, -8.135, 0.8376), (3.833, -2.561, 0.9996), (3.26, -3.259, 0.9996), (2.561, -3.833, 1.0), (7.071, -7.071, 1.0), (7.071, -7.071, 0.9996), (8.684, -8.137, 0.03952), (8.784, 0.01069, 0.01529), (8.698, -8.137, -0.2942), (8.681, 0.01069, -0.2983), (8.861, -8.137, -0.2504), (8.77, -8.137, -0.2766), (9.731, -8.135, -0.6809), (5.775, -8.135, -1.0), (7.565, -8.137, 0.1036), (7.375, 0.01069, 0.09202), (8.107, 0.01069, 0.1032), (7.972, -8.137, 0.1075), (8.067, -8.137, 0.1056), (9.239, -3.827, -1.0), (2.561, -3.833, -1.0), (3.26, -3.259, -1.0), (-4.139, -1.989, -1.0), (-4.139, -1.989, -0.6809), (3.833, -2.561, -0.6809), (6.658, 0.01069, -0.1758), (6.635, -8.137, -0.1291), (6.777, 0.01069, -0.01854), (6.837, -8.137, 0.003882), (5.772, -8.137, 0.8376), (8.096, 0.01069, -0.3621), (6.87, -8.137, -0.2702), (6.726, 0.01069, -0.2206), (8.276, -8.137, -0.3511), (4.139, -1.989, 0.7603), (9.731, -8.135, -1.0), (5.775, -8.135, 0.9996), (-3.26, -3.259, 0.9996), (2.561, -3.833, 0.9996), (5.556, -8.315, 1.0), (-3.219e-06, -10.0, 1.0), (1.764, -4.259, 1.0), (8.688, 0.01069, 0.03859), (8.746, 0.01069, 0.02436), (8.681, -8.137, -0.2983), (8.676, 0.01069, -0.2991), (5.556, -8.315, -1.0), (7.536, -8.137, 0.1018), (7.355, 0.01069, 0.08992), (8.248, 0.01069, 0.09471), (8.251, -8.137, 0.09454), (8.112, -8.137, 0.1029), (8.315, -5.556, -1.0), (8.315, -5.556, -1.0), (2.561, -3.833, -1.0), (-3.26, -3.259, -1.0), (-3.833, -2.561, -1.0), (-4.259, -1.764, 1.0), (-3.833, -2.561, -0.6809), (6.658, -8.137, -0.1758), (6.837, 0.01069, 0.003882), (6.802, 0.01069, -0.008934), (8.219, 0.01069, -0.3546), (6.837, -8.137, -0.262), (6.754, -8.137, -0.231), (6.726, -8.137, -0.2207), (8.292, -8.137, -0.3502), (-4.139, -1.989, 0.7603), (-4.139, -1.989, 0.9996), (-3.833, -2.561, 0.9996), (7.375, -8.137, 0.09202), (-2.561, -3.833, 0.9996), (1.764, -4.259, 0.9996), (-1.49e-06, -4.609, 1.0), (0.8993, -4.521, 1.0), (8.681, -8.137, 0.04015), (8.681, 0.01069, 0.04015), (8.606, -8.137, -0.3106), (8.578, 0.01069, -0.3151), (8.504, -8.137, -0.3273), (7.071, -7.071, -1.0), (7.071, -7.071, -1.0), (7.225, 0.01069, 0.07601), (7.168, 0.01069, 0.06991), (8.292, -8.137, 0.09202), (8.292, 0.01069, 0.09202), (1.764, -4.259, -1.0), (-2.561, -3.833, -1.0), (1.764, -4.259, -1.0), (-3.833, -2.561, -1.0), (-4.259, -1.764, -1.0), (-3.26, -3.259, -0.6809), (3.833, -2.561, 0.7603), (6.962, -8.137, 0.03423), (8.292, 0.01069, -0.3502), (6.815, -8.137, -0.2538), (6.758, -8.137, -0.2327), (6.779, -8.137, -0.2403), (8.389, -8.137, -0.3399), (7.168, -8.137, 0.06991), (-3.26, -3.259, 1.0), (-3.833, -2.561, 1.0), (-2.561, -3.833, 1.0), (-1.764, -4.259, 0.9996), (0.8993, -4.521, 0.9996), (3.827, -9.239, 1.0), (-8.315, -5.556, 1.0), (8.602, -8.137, 0.05319), (8.5, -8.137, -0.328), (8.5, 0.01069, -0.328), (-5.556, -8.315, -1.0), (3.827, -9.239, -1.0), (8.381, 0.01069, 0.0826), (-7.071, -7.071, -1.0), (0.8993, -4.521, -1.0), (-1.764, -4.259, -1.0), (0.8993, -4.521, -1.0), (-3.26, -3.259, -1.0), (-2.561, -3.833, -1.0), (-4.521, -0.8993, 1.0), (-4.521, -0.8993, -1.0), (-3.26, -3.259, -0.2245), (-3.833, -2.561, 0.7603), (-3.26, -3.259, 0.7603), (-3.26, -3.259, -0.03367), (-3.27, -3.247, -0.2206), (-3.27, -3.247, -0.03749), (-3.338, -3.164, -0.1758), (-3.338, -3.164, -0.08238), (-3.361, -3.136, -0.1291), (3.26, -3.259, -0.6809), (3.26, -3.259, 0.7603), (6.846, 0.01069, 0.006131), (6.986, -8.137, 0.04015), (8.346, 0.01069, -0.3444), (7.044, -8.137, 0.04962), (-9.239, -3.827, 1.0), (-1.764, -4.259, 1.0), (-0.8993, -4.521, 0.9996), (-1.49e-06, -4.609, 0.9996), (1.951, -9.808, 1.0), (-0.8993, -4.521, 1.0), (-7.071, -7.071, 1.0), (8.502, -8.137, 0.06951), (8.604, 0.01069, 0.05281), (8.468, 0.01069, -0.3314), (3.008, -9.487, -0.08238), (3.031, -9.48, -0.1291), (7.104, 0.01069, 0.05958), (8.382, -8.137, 0.0825), (8.5, 0.01069, 0.06991), (-8.315, -5.556, -1.0), (-8.345e-07, -4.609, -1.0), (-1.764, -4.259, -1.0), (-0.8993, -4.521, -1.0), (-8.345e-07, -4.609, -1.0), (-9.239, -3.827, -1.0), (-9.808, -1.951, -1.0), (-9.808, -1.951, 1.0), (-4.61, 4.5e-06, -1.0), (-4.61, 4.321e-06, 1.0), (-2.561, -3.833, 0.7603), (-2.561, -3.833, 0.09565), (-2.621, -3.783, 0.09202), (-3.159, -3.342, 0.003882), (-2.828, -3.613, 0.06991), (-3.01, -3.464, 0.04015), (-2.561, -3.833, -0.3538), (-2.561, -3.833, -0.6809), (-2.621, -3.783, -0.3502), (-3.159, -3.342, -0.262), (-2.828, -3.613, -0.328), (-3.01, -3.464, -0.2983), (3.031, -3.447, -0.1291), (6.914, 0.01069, 0.02262), (6.986, 0.01069, 0.04015), (1.832, -9.82, 0.1102), (1.951, -9.808, 0.1079), (2.066, -9.773, 0.1056), (-8.315, -5.556, 0.9996), (-7.071, -7.071, 0.9996), (-5.556, -8.315, 1.0), (8.5, -8.137, 0.06991), (8.503, 0.01069, 0.0694), (-5.775, -8.135, -1.0), (-3.827, -9.239, -1.0), (3.008, -9.487, -0.1758), (2.94, -9.508, -0.03749), (3.008, -3.466, -0.08238), (6.998, 0.01069, 0.04211), (-7.071, -7.071, -1.0), (-8.315, -5.556, -1.0), (-0.8993, -4.521, -1.0), (-4.609, 0.01069, 1.0), (-4.609, 0.01069, -1.0), (-1.764, -4.259, 0.7603), (-1.764, -4.259, 0.09569), (-2.396, -3.921, 0.1056), (-1.928, -4.171, 0.1056), (-2.162, -4.046, 0.1102), (-1.764, -4.259, -0.3538), (-1.764, -4.259, -0.6809), (-2.396, -3.921, -0.3638), (-1.928, -4.171, -0.3638), (-2.162, -4.046, -0.3684), (2.561, -3.833, -0.6809), (3.008, -3.466, -0.1758), (-9.731, -2.205, 0.9996), (-9.239, -3.827, 0.9996), (1.832, -4.222, 0.1102), (1.598, -9.843, 0.1056), (2.291, -9.705, 0.09202), (-9.731, -8.135, 0.9996), (-3.827, -9.239, 1.0), (-5.772, -8.137, -0.7578), (-1.951, -9.808, -1.0), (2.94, -9.508, -0.2207), (2.829, -9.541, 0.003881), (2.94, -3.522, -0.03749), (-9.731, -8.135, -1.0), (-9.239, -3.827, -1.0), (-9.731, -2.205, -1.0), (-10.0, 9.522e-06, 1.0), (-10.0, 9.656e-06, -1.0), (-6.849, 0.01069, -0.03809), (-6.781, 0.01069, -0.08238), (-9.999, 0.01069, -1.0), (2.561, -3.833, 0.7603), (-0.8993, -4.521, -0.6809), (-0.8993, -4.521, 0.7603), (-1.703, -4.277, -0.3502), (-1.703, -4.277, 0.09202), (-1.496, -4.34, -0.328), (-1.496, -4.34, 0.06991), (-1.315, -4.395, -0.2983), (-1.165, -4.44, -0.262), (-1.055, -4.474, -0.2206), (-0.9864, -4.494, -0.1758), (-0.9634, -4.501, -0.1291), (-0.9864, -4.494, -0.08238), (-1.055, -4.474, -0.03749), (-1.165, -4.44, 0.003882), (-1.315, -4.395, 0.04015), (2.68, -3.735, -0.2983), (2.561, -3.833, -0.3178), (2.94, -3.522, -0.2206), (-9.767, -2.085, 0.8376), (2.066, -4.097, 0.1056), (1.764, -4.259, 0.1089), (1.374, -9.865, 0.09202), (1.598, -4.309, 0.1056), (2.498, -9.642, 0.06991), (2.291, -3.977, 0.09202), (-5.775, -8.135, 0.9996), (-1.951, -9.808, 1.0), (-5.775, -8.135, -0.7578), (1.951, -9.808, -1.0), (-1.951, -9.808, -0.3642), (-1.951, -9.808, 0.1061), (-2.162, -9.744, -0.3684), (-2.162, -9.744, 0.1102), (-2.396, -9.673, -0.3638), (-2.396, -9.673, 0.1056), (-2.621, -9.605, -0.3502), (-2.828, -9.542, -0.328), (-3.01, -9.487, -0.2983), (-3.159, -9.441, -0.262), (-3.27, -9.408, -0.2207), (-3.338, -9.387, -0.1758), (-3.361, -9.38, -0.1291), (-2.621, -9.605, 0.09202), (-3.338, -9.387, -0.08238), (-3.27, -9.408, -0.03749), (-3.159, -9.441, 0.003882), (-3.01, -9.487, 0.04015), (-2.828, -9.542, 0.06991), (2.829, -9.541, -0.262), (2.68, -9.587, 0.04015), (2.829, -3.613, 0.003882), (-9.767, -2.085, -0.7578), (-6.781, -8.137, -0.08238), (-6.85, -8.137, -0.03749), (-6.85, 0.01069, -0.03749), (-6.758, 0.01069, -0.1291), (-9.999, 0.01069, 1.0), (-7.522, 0.01069, -0.3516), (-7.723, 0.01069, -0.3638), (2.68, -3.735, 0.04015), (2.561, -3.833, 0.05964), (1.764, -4.259, 0.7603), (1.764, -4.259, -0.6809), (-1.431e-06, -4.609, 0.7603), (-1.073e-06, -4.609, -0.6809), (2.829, -3.613, -0.262), (2.498, -3.866, -0.328), (2.68, -9.587, -0.2983), (-9.731, -2.205, 0.8376), (1.166, -9.885, 0.06991), (1.374, -4.377, 0.09202), (0.8993, -4.521, 0.7603), (2.498, -3.866, 0.06991), (-9.731, -8.135, 0.8376), (-5.775, -8.135, 0.8376), (-2.563e-06, -10.0, -1.0), (-1.928, -9.81, -0.3638), (-1.928, -9.81, 0.1056), (-1.703, -9.832, -0.3502), (-1.703, -9.832, 0.09202), (-1.496, -9.853, 0.06991), (-1.315, -9.871, 0.04015), (-1.165, -9.885, 0.003881), (-1.055, -9.896, -0.03749), (-0.9864, -9.903, -0.08238), (-1.496, -9.853, -0.328), (-0.9634, -9.905, -0.1291), (-0.9864, -9.903, -0.1758), (-1.055, -9.896, -0.2207), (-1.165, -9.885, -0.262), (-1.315, -9.871, -0.2983), (-5.772, -8.137, 0.8376), (-9.731, -8.135, -0.7578), (1.951, -9.808, -0.366), (-9.731, -2.205, -0.7578), (-6.758, -8.137, -0.1291), (-6.858, 0.01069, -0.03438), (-6.781, 0.01069, -0.1758), (-7.556, 0.01069, 0.09549), (-7.723, 0.01069, 0.1056), (-9.133, 0.01069, -0.08238), (-9.156, 0.01069, -0.1291), (-7.531, -8.137, -0.3522), (-7.723, -8.137, -0.3638), (-7.498, 0.01069, -0.3502), (-7.957, 0.01069, -0.3684), (0.8993, -4.521, -0.6809), (0.6565, -4.545, -0.08238), (0.6335, -4.547, -0.1291), (1.832, -4.222, -0.3684), (1.764, -4.259, -0.367), (2.291, -3.977, -0.3502), (2.498, -9.642, -0.328), (-9.767, -8.137, 0.8376), (0.9846, -9.903, 0.04015), (1.166, -4.44, 0.06991), (0.6565, -9.935, -0.1758), (0.6335, -9.938, -0.1291), (-6.781, -8.137, -0.1758), (-9.767, -8.137, -0.7578), (2.066, -9.773, -0.3638), (1.832, -9.82, -0.3684), (-6.96, -8.137, 0.003881), (-6.885, 0.01069, -0.02445), (-6.85, 0.01069, -0.2206), (-7.877, 0.01069, 0.1087), (-7.498, 0.01069, 0.09202), (-7.723, -8.137, 0.1056), (-9.133, 0.01069, -0.1758), (-9.065, 0.01069, -0.03749), (-9.133, -8.137, -0.08238), (-9.156, -8.137, -0.1291), (-7.957, -8.137, -0.3684), (-7.498, -8.137, -0.3502), (-7.415, 0.01069, -0.3413), (-8.149, 0.01069, -0.3646), (1.598, -4.309, -0.3638), (0.8355, -4.527, -0.262), (0.8993, -4.521, -0.2775), (0.8355, -4.527, 0.003882), (0.8993, -4.521, 0.01941), (0.6565, -4.545, -0.1758), (0.7247, -4.538, -0.03749), (0.6565, -9.935, -0.08238), (2.066, -4.097, -0.3638), (2.291, -9.705, -0.3502), (0.8355, -9.918, 0.003882), (0.9846, -4.495, 0.04015), (0.7247, -9.929, -0.2207), (-6.833, -8.137, -0.21), (1.598, -9.843, -0.3638), (-9.133, -8.137, -0.1758), (-7.03, -8.137, 0.02075), (-6.928, 0.01069, -0.008362), (-6.918, 0.01069, -0.2462), (-7.852, -8.137, 0.1082), (-7.723, -8.137, 0.1056), (-7.957, 0.01069, 0.1102), (-7.592, -8.137, 0.09766), (-7.423, 0.01069, 0.08396), (-9.065, 0.01069, -0.2206), (-8.954, 0.01069, 0.003882), (-9.065, -8.137, -0.03749), (-7.429, -8.137, -0.3427), (-7.297, 0.01069, -0.3287), (-8.191, 0.01069, -0.3638), (1.374, -4.377, -0.3502), (0.8355, -9.918, -0.262), (0.9846, -9.903, -0.2983), (0.9846, -4.495, -0.2983), (0.7247, -4.538, -0.2206), (0.7247, -9.929, -0.03749), (-8.123, -8.137, 0.107), (-8.191, -8.137, 0.1056), (-6.838, -8.137, -0.2129), (1.374, -9.865, -0.3502), (-9.065, -8.137, -0.2207), (-7.108, -8.137, 0.03982), (-6.99, 0.01069, 0.01115), (-6.96, 0.01069, 0.003882), (-6.96, 0.01069, -0.262), (-6.856, -8.137, -0.223), (-6.85, -8.137, -0.2207), (-7.957, -8.137, 0.1102), (-8.017, 0.01069, 0.1091), (-7.498, -8.137, 0.09202), (-7.292, 0.01069, 0.06997), (-8.954, 0.01069, -0.262), (-8.862, 0.01069, 0.02638), (-8.954, -8.137, 0.003882), (-8.191, -8.137, -0.3638), (-7.317, -8.137, -0.3308), (-7.291, 0.01069, -0.328), (-8.276, 0.01069, -0.3586), (1.166, -4.44, -0.328), (-8.191, 0.01069, 0.1056), (-8.103, -8.137, 0.1074), (-8.416, -8.137, 0.09202), (1.166, -9.885, -0.328), (-8.958, -8.137, -0.2605), (-7.109, -8.137, 0.04015), (-6.991, 0.01069, -0.2695), (-6.946, -8.137, -0.2566), (-6.96, -8.137, -0.262), (-6.894, -8.137, -0.2371), (-8.163, 0.01069, 0.1062), (-7.456, -8.137, 0.08745), (-7.291, 0.01069, 0.06991), (-8.877, 0.01069, -0.2807), (-8.847, 0.01069, 0.02985), (-8.805, -8.137, 0.04015), (-8.227, -8.137, -0.3616), (-7.291, -8.137, -0.328), (-7.188, 0.01069, -0.3111), (-8.408, 0.01069, -0.3507), (-8.305, 0.01069, 0.09875), (-8.048, -8.137, 0.1085), (-8.623, -8.137, 0.06991), (-8.416, 0.01069, 0.09202), (-8.957, -8.137, -0.2611), (-7.074, 0.01069, 0.0315), (-7.21, -8.137, 0.05668), (-7.082, 0.01069, -0.2916), (-7.019, -8.137, -0.2764), (-7.959, -8.137, 0.1102), (-7.326, -8.137, 0.07367), (-7.177, 0.01069, 0.05115), (-8.938, -8.137, -0.266), (-8.954, -8.137, -0.262), (-8.82, 0.01069, -0.2946), (-8.811, 0.01069, 0.03862), (-8.805, 0.01069, 0.04015), (-8.339, -8.137, -0.3548), (-7.209, -8.137, -0.3147), (-7.109, 0.01069, -0.2983), (-8.416, 0.01069, -0.3502), (-8.667, -8.137, 0.06279), (-8.623, 0.01069, 0.06991), (-7.109, 0.01069, 0.04015), (-7.291, -8.137, 0.06991), (-7.105, -8.137, -0.2973), (-8.9, -8.137, -0.2752), (-8.805, 0.01069, -0.2983), (-8.748, -8.137, 0.04948), (-8.416, -8.137, -0.3502), (-7.109, -8.137, -0.2983), (-8.53, 0.01069, -0.338), (-8.667, 0.01069, 0.06278), (-8.562, 0.01069, 0.07639), (-8.844, -8.137, -0.2887), (-8.74, 0.01069, -0.3089), (-8.805, -8.137, -0.2983), (-8.75, 0.01069, 0.0492), (-8.458, -8.137, -0.3457), (-8.623, 0.01069, -0.328), (-8.441, 0.01069, 0.08932), (-8.644, 0.01069, -0.3247), (-8.572, -8.137, -0.3335), (-8.623, -8.137, -0.328), (-8.77, -8.137, -0.304), (-8.678, -8.137, -0.3191)], [], [(0, 1, 2), (1, 7, 2), (265, 331, 267), (265, 267, 228), (1, 11, 7), (265, 228, 198), (11, 26, 7), (265, 198, 197), (11, 43, 26), (264, 265, 197), (11, 65, 43), (264, 197, 225), (65, 95, 43), (264, 225, 226), (65, 128, 95), (259, 264, 226), (65, 161, 128), (259, 226, 261), (161, 194, 128), (259, 261, 300), (161, 222, 194), (259, 300, 260), (161, 260, 222), (161, 259, 260), (161, 221, 259), (161, 188, 221), (188, 218, 221), (188, 154, 218), (154, 219, 218), (219, 293, 218), (219, 323, 293), (219, 364, 323), (364, 411, 323), (2, 27, 25), (2, 133, 140), (2, 98, 133), (2, 68, 98), (2, 25, 67, 68), (140, 104, 2), (25, 99, 67), (104, 70, 2), (47, 2, 70), (2, 18, 9), (9, 3, 2), (2, 30, 18), (0, 2, 3, 4), (2, 47, 30), (8, 0, 4), (17, 0, 8), (0, 17, 29), (46, 0, 29), (69, 0, 46), (0, 102, 138), (0, 69, 102), (99, 25, 135), (135, 25, 169), (25, 240, 168), (168, 169, 25), (240, 25, 282), (25, 297, 283), (283, 282, 25), (297, 25, 256), (25, 190, 191), (191, 256, 25), (190, 25, 156), (25, 123, 156), (25, 91, 123), (1, 0, 5, 6), (6, 12, 11, 1), (12, 34, 20), (11, 12, 20), (34, 55, 20), (11, 20, 33), (11, 33, 51), (51, 107, 75), (11, 51, 75), (11, 75, 94), (11, 94, 65), (94, 127, 65), (160, 161, 65, 127), (189, 188, 161, 160), (113, 112, 147), (144, 113, 147), (108, 144, 147), (137, 108, 147), (32, 137, 147), (32, 147, 154), (188, 189, 121), (188, 121, 154), (121, 88, 32), (121, 32, 154), (147, 213, 219, 154), (403, 448, 219), (219, 384, 403), (219, 324, 384), (219, 294, 324), (219, 255, 294), (219, 213, 254, 255), (448, 481, 219), (213, 295, 254), (213, 325, 295), (213, 385, 325), (213, 359, 385), (213, 319, 359), (213, 286, 319), (481, 456, 219), (248, 285, 286, 213), (429, 364, 219, 456), (148, 405, 357), (148, 450, 405), (148, 482, 450), (148, 507, 482), (148, 479, 507), (148, 453, 479), (148, 411, 452, 453), (357, 318, 148), (411, 484, 452), (411, 503, 484), (411, 504, 503), (411, 534, 504), (411, 511, 534), (411, 486, 511), (318, 284, 148), (411, 457, 486), (248, 148, 284, 285), (364, 429, 457, 411), (426, 421, 411), (411, 425, 426), (411, 424, 425), (411, 423, 424), (411, 422, 423), (411, 148, 420, 422), (421, 414, 411), (148, 419, 420), (148, 418, 419), (148, 417, 418), (148, 416, 417), (148, 415, 416), (148, 413, 415), (414, 412, 411), (148, 362, 366, 413), (365, 323, 411, 412), (321, 383, 378), (321, 382, 383), (321, 381, 382), (321, 380, 381), (321, 379, 380), (321, 293, 377, 379), (378, 370, 321), (293, 376, 377), (293, 375, 376), (293, 374, 375), (293, 373, 374), (293, 372, 373), (293, 371, 372), (293, 369, 371), (370, 368, 321), (293, 367, 369), (366, 362, 321, 368), (293, 323, 365, 367), (321, 289, 218, 293), (289, 250, 288), (289, 288, 361), (289, 361, 410), (289, 410, 427), (289, 427, 322), (218, 289, 322), (292, 298, 221), (218, 292, 221), (322, 363, 292), (218, 322, 292), (299, 259, 221, 298), (328, 264, 259, 299), (354, 266, 265), (354, 315, 266), (315, 244, 266), (387, 354, 265), (354, 404, 315), (315, 316, 244), (264, 329, 265), (329, 387, 265), (329, 430, 387), (264, 328, 329), (265, 266, 330, 331), (267, 331, 334, 302), (228, 267, 268, 227), (198, 228, 227, 165), (198, 165, 130), (197, 198, 130), (165, 131, 130), (197, 130, 164), (165, 166, 131), (165, 209, 176), (165, 176, 175), (165, 175, 166), (175, 230, 166), (209, 177, 176), (225, 197, 164, 163), (226, 225, 163, 195), (261, 226, 195, 223), (300, 261, 223, 262), (260, 300, 262, 263), (222, 260, 263, 224), (194, 222, 224, 196), (128, 194, 196, 162), (95, 128, 162, 129), (43, 95, 129, 96), (26, 43, 66), (26, 66, 44), (43, 96, 66), (66, 97, 44), (97, 132, 44), (132, 142, 44), (142, 106, 44), (106, 54, 44), (132, 200, 142), (106, 109, 54), (7, 26, 44, 28), (2, 16, 27), (2, 7, 16), (170, 0, 138), (0, 202, 242), (0, 170, 202), (253, 0, 242), (0, 253, 217), (186, 0, 217), (153, 0, 186), (0, 153, 117), (83, 0, 117), (58, 0, 83), (14, 21, 5), (5, 0, 13, 14), (21, 36, 5), (0, 22, 13), (36, 57, 5), (0, 37, 22), (57, 82, 5), (0, 58, 37), (115, 5, 82), (151, 5, 115), (150, 5, 151), (5, 150, 184), (184, 252, 5), (291, 5, 252), (5, 291, 258), (258, 220, 5), (157, 5, 193), (5, 220, 193), (124, 5, 157), (25, 41, 63), (63, 91, 25), (5, 124, 93), (93, 64, 5), (5, 64, 42), (41, 25, 5, 42), (16, 15, 25, 27), (25, 15, 5), (15, 6, 5), (15, 12, 6), (15, 28, 12), (28, 44, 12), (44, 54, 12), (54, 34, 12), (54, 78, 34), (78, 111, 34), (111, 79, 34), (111, 149, 79), (149, 182, 79), (182, 181, 79), (181, 148, 79), (148, 112, 79), (148, 147, 112), (148, 213, 147), (148, 248, 213), (55, 34, 79, 80), (53, 20, 55), (53, 55, 80), (53, 80, 113), (53, 113, 144), (20, 53, 52, 33), (52, 76, 51, 33), (107, 51, 76), (87, 107, 76), (77, 40, 76), (40, 87, 76), (40, 60, 87), (40, 39, 60), (39, 32, 88, 60), (134, 101, 137), (137, 32, 167, 134), (101, 100, 137), (32, 173, 167), (100, 136, 137), (32, 172, 173), (136, 201, 137), (137, 201, 241), (241, 243, 137), (137, 207, 178), (155, 40, 137, 178), (137, 243, 207), (122, 40, 155), (40, 122, 92), (92, 90, 40), (61, 40, 90), (89, 40, 62), (40, 61, 62), (172, 32, 204), (204, 32, 205), (205, 32, 203), (32, 171, 203), (32, 139, 171), (139, 32, 103), (32, 71, 103), (32, 73, 71), (73, 32, 48), (32, 49, 48), (32, 72, 49), (72, 32, 50), (32, 31, 50), (32, 19, 31), (32, 74, 45), (45, 10, 32), (32, 39, 105, 74), (10, 19, 32), (108, 137, 40, 77), (53, 144, 108), (53, 108, 77), (53, 77, 52), (77, 76, 52), (80, 79, 112, 113), (392, 330, 301), (330, 268, 301), (330, 266, 268), (266, 227, 268), (266, 165, 227), (266, 209, 165), (266, 244, 209), (244, 208, 209), (244, 210, 208), (244, 214, 210), (214, 245, 210), (214, 249, 245), (214, 181, 249), (214, 148, 181), (214, 250, 148), (250, 289, 148), (289, 321, 148), (321, 362, 148), (288, 250, 214, 287), (315, 320, 316), (320, 287, 316), (320, 288, 287), (320, 361, 288), (361, 320, 409, 410), (354, 449, 404), (449, 409, 404), (449, 410, 409), (449, 427, 410), (494, 427, 463), (427, 521, 542), (427, 494, 521), (561, 427, 542), (427, 561, 575), (575, 557, 427), (427, 536, 513), (427, 557, 536), (488, 427, 513), (427, 388, 431), (427, 389, 388), (454, 322, 427, 431), (427, 458, 389), (454, 485, 322), (427, 488, 458), (510, 322, 485), (517, 322, 518), (322, 510, 518), (540, 322, 517), (538, 322, 540), (322, 538, 539), (539, 559, 322), (576, 322, 559), (322, 576, 581), (581, 569, 322), (527, 322, 548), (322, 569, 548), (499, 322, 527), (438, 322, 469), (322, 499, 469), (455, 468, 526), (455, 439, 468), (526, 547, 455), (455, 322, 438, 439), (455, 387, 430), (455, 430, 428), (428, 363, 322), (455, 428, 322), (387, 455, 449, 354), (320, 315, 404, 409), (287, 214, 244, 316), (331, 330, 392, 334), (334, 441, 394), (393, 302, 334, 394), (334, 471, 441), (302, 393, 440), (440, 470, 302), (500, 302, 470), (302, 500, 528), (528, 549, 302), (302, 570, 558), (302, 549, 570), (537, 302, 558), (302, 537, 516), (516, 490, 302), (302, 433, 391), (391, 333, 302), (302, 460, 433), (332, 301, 302, 333), (302, 490, 460), (301, 332, 390), (390, 432, 301), (459, 301, 432), (489, 301, 459), (514, 301, 515), (301, 489, 515), (556, 301, 514), (301, 556, 574), (574, 562, 301), (522, 301, 543), (301, 562, 543), (495, 301, 522), (434, 301, 462), (301, 495, 462), (461, 392, 435), (392, 301, 434, 435), (301, 268, 267, 302), (177, 209, 208, 145), (106, 176, 177), (106, 177, 109), (177, 145, 109), (145, 110, 109), (145, 179, 110), (179, 146, 110), (179, 211, 146), (211, 180, 146), (211, 246, 180), (246, 212, 180), (246, 247, 212), (176, 106, 142, 175), (175, 142, 200), (175, 200, 230), (200, 231, 230), (200, 239, 231), (239, 269, 231), (239, 335, 269), (335, 303, 269), (335, 397, 303), (397, 337, 303), (397, 407, 337), (407, 399, 337), (230, 237, 235, 166), (230, 234, 236), (230, 236, 237), (235, 233, 166), (230, 231, 232, 234), (229, 199, 166, 233), (238, 239, 200, 132), (110, 78, 54, 109), (7, 28, 15, 16), (146, 111, 78, 110), (180, 149, 111, 146), (212, 182, 149, 180), (247, 181, 182, 212), (125, 40, 89), (40, 126, 159), (40, 125, 126), (158, 40, 159), (40, 158, 192), (192, 257, 40), (40, 290, 251), (40, 257, 290), (215, 40, 251), (40, 183, 114), (40, 215, 183), (40, 35, 23), (40, 56, 35), (24, 39, 40, 23), (24, 38, 39), (40, 81, 56), (38, 59, 39), (40, 114, 81), (86, 39, 59), (118, 39, 86), (84, 39, 85), (39, 118, 85), (119, 39, 84), (116, 39, 119), (39, 116, 152), (152, 185, 39), (187, 39, 185), (39, 187, 216), (216, 206, 39), (141, 39, 174), (39, 206, 174), (105, 39, 141), (246, 249, 181, 247), (211, 245, 249, 246), (179, 210, 245, 211), (145, 208, 210, 179), (449, 498, 525), (449, 466, 498), (449, 467, 466), (449, 455, 487, 467), (525, 546, 449), (455, 512, 487), (546, 579, 449), (455, 535, 512), (572, 449, 579), (449, 533, 509), (449, 553, 533), (449, 572, 553), (508, 427, 449, 509), (532, 427, 508), (552, 427, 532), (560, 427, 552), (427, 560, 519), (519, 491, 427), (427, 492, 463), (427, 491, 492), (535, 455, 555), (455, 564, 555), (455, 563, 564), (563, 455, 577), (577, 455, 585), (455, 587, 585), (455, 595, 587), (595, 455, 596), (455, 594, 596), (455, 593, 594), (593, 455, 589), (455, 580, 589), (455, 568, 580), (568, 455, 547), (334, 437, 464), (334, 392, 436, 437), (464, 496, 334), (392, 465, 436), (392, 497, 465), (496, 523, 334), (392, 524, 497), (523, 544, 334), (565, 334, 544), (334, 565, 578), (578, 586, 334), (592, 334, 586), (334, 592, 590), (590, 582, 334), (334, 571, 550), (334, 582, 571), (529, 334, 550), (334, 501, 471), (334, 529, 501), (524, 392, 545), (545, 392, 566), (392, 567, 566), (392, 588, 567), (588, 392, 583), (392, 573, 583), (392, 584, 573), (584, 392, 591), (392, 554, 591), (392, 551, 554), (392, 541, 531), (531, 551, 392), (541, 392, 520), (392, 461, 493), (493, 520, 392), (326, 386, 239), (239, 296, 326), (239, 281, 296), (239, 238, 281), (238, 314, 281), (238, 353, 314), (238, 401, 353), (386, 395, 239), (238, 351, 401), (335, 239, 395, 396), (313, 352, 351, 238), (335, 360, 355), (335, 408, 360), (355, 317, 335), (335, 396, 408), (397, 335, 317, 356), (480, 447, 313), (447, 402, 313), (313, 445, 480), (402, 352, 313), (398, 446, 445, 313), (407, 406, 451), (451, 483, 407), (407, 358, 406), (483, 476, 407), (397, 356, 358, 407), (442, 530, 502), (442, 505, 530), (502, 472, 442), (442, 474, 505), (398, 442, 472, 446), (400, 444, 477), (400, 399, 443, 444), (477, 506, 400), (399, 478, 443), (399, 475, 478), (506, 473, 400), (407, 476, 475, 399), (442, 400, 473, 474), (336, 337, 399, 400), (350, 341, 337), (337, 349, 350), (337, 348, 349), (337, 347, 348), (337, 346, 347), (337, 336, 346), (336, 345, 346), (336, 344, 345), (336, 343, 344), (336, 342, 343), (336, 340, 342), (341, 339, 337), (336, 338, 340), (304, 303, 337, 339), (336, 309, 308, 338), (276, 312, 311), (276, 310, 312), (308, 309, 276, 311), (276, 275, 310), (269, 306, 307), (307, 305, 269), (269, 303, 304, 306), (305, 270, 269), (199, 280, 279), (199, 278, 280), (279, 277, 199), (199, 229, 278), (275, 276, 199, 277), (231, 273, 274), (274, 272, 231), (231, 271, 273), (272, 232, 231), (231, 269, 270, 271), (327, 428, 430, 329), (327, 329, 328), (327, 328, 299), (327, 299, 298), (327, 298, 292), (428, 327, 292, 363), (131, 97, 66, 130), (97, 131, 166), (97, 166, 132), (166, 199, 132), (199, 238, 132), (199, 276, 238), (276, 313, 238), (276, 309, 313), (309, 398, 313), (309, 336, 398), (336, 442, 398), (336, 400, 442), (130, 66, 96), (130, 96, 164), (96, 163, 164), (96, 129, 163), (129, 195, 163), (129, 162, 195), (162, 223, 195), (162, 196, 223), (196, 262, 223), (196, 224, 262), (224, 263, 262), (75, 120, 143, 94), (120, 75, 107, 87), (120, 87, 60), (120, 60, 143), (60, 88, 121), (60, 121, 143), (94, 143, 127), (143, 160, 127), (143, 189, 160), (143, 121, 189), (461, 491, 519, 493), (435, 492, 491, 461), (463, 492, 435, 434), (434, 462, 494, 463), (462, 521, 494), (522, 543, 561, 542), (542, 521, 495, 522), (543, 575, 561), (521, 462, 495), (562, 574, 557, 575), (574, 536, 557), (575, 543, 562), (514, 488, 513, 536), (536, 574, 556), (556, 514, 536), (458, 488, 514, 515), (489, 459, 390), (459, 432, 390), (458, 515, 489), (489, 390, 458), (390, 389, 458), (390, 332, 389), (388, 389, 332, 333), (391, 431, 388, 333), (433, 454, 431, 391), (485, 454, 460, 510), (460, 518, 510), (454, 433, 460), (490, 540, 517), (490, 538, 540), (460, 490, 517, 518), (516, 539, 538, 490), (570, 581, 576, 558), (559, 537, 558, 576), (539, 516, 537, 559), (549, 569, 581, 570), (528, 548, 569, 549), (500, 527, 548, 528), (470, 499, 527, 500), (440, 469, 499, 470), (393, 438, 469, 440), (394, 439, 438, 393), (439, 394, 441, 468), (501, 526, 468, 471), (468, 441, 471), (568, 547, 550, 571), (547, 526, 529, 550), (571, 580, 568), (526, 501, 529), (582, 594, 593), (593, 589, 582), (571, 582, 589, 580), (582, 590, 594), (592, 595, 596, 590), (586, 587, 595, 592), (596, 594, 590), (586, 578, 587), (544, 563, 577, 565), (587, 578, 565, 585), (523, 564, 563, 544), (577, 585, 565), (523, 535, 555), (523, 512, 535), (555, 564, 523), (523, 496, 512), (496, 464, 487, 512), (464, 437, 467, 487), (437, 436, 466, 467), (436, 465, 498, 466), (465, 497, 525, 498), (567, 524, 545), (545, 566, 567), (567, 546, 524), (525, 497, 524, 546), (583, 553, 572, 579), (579, 567, 588), (588, 583, 579), (583, 573, 553), (579, 546, 567), (584, 554, 573), (584, 591, 554), (554, 533, 553, 573), (552, 541, 560), (552, 532, 541), (508, 531, 541, 532), (520, 519, 560, 541), (508, 509, 531), (520, 493, 519), (551, 531, 509, 554), (509, 533, 554), (89, 62, 42, 64), (93, 126, 125, 64), (64, 125, 89), (124, 158, 159, 93), (157, 192, 158, 124), (159, 126, 93), (157, 193, 192), (220, 257, 192, 193), (258, 290, 257, 220), (291, 252, 251, 290), (290, 258, 291), (252, 184, 215, 251), (184, 183, 215), (151, 82, 150), (151, 115, 82), (114, 184, 150), (150, 82, 114), (114, 183, 184), (81, 114, 82, 57), (36, 56, 81, 57), (21, 35, 56, 36), (14, 23, 35, 21), (13, 24, 23, 14), (22, 38, 24, 13), (86, 59, 37, 118), (37, 85, 118), (22, 37, 59, 38), (58, 116, 119, 84), (37, 58, 84, 85), (117, 152, 116, 83), (58, 83, 116), (117, 153, 187, 185), (186, 216, 187, 153), (185, 152, 117), (186, 217, 216), (253, 242, 206), (216, 217, 253, 206), (174, 206, 242, 202), (138, 105, 141, 174), (174, 170, 138), (74, 105, 138, 102), (174, 202, 170), (69, 46, 45), (46, 29, 45), (74, 102, 69, 45), (17, 8, 10), (4, 3, 10, 8), (45, 29, 17, 10), (9, 31, 19), (3, 9, 19, 10), (18, 49, 72), (72, 50, 18), (31, 9, 18, 50), (30, 71, 73), (73, 48, 30), (18, 30, 48, 49), (70, 104, 139, 103), (103, 71, 47, 70), (104, 171, 139), (71, 30, 47), (104, 172, 204, 205), (203, 171, 104, 205), (140, 173, 172, 104), (140, 133, 167, 173), (133, 98, 134, 167), (98, 68, 101, 134), (68, 67, 100, 101), (99, 135, 168), (135, 169, 168), (168, 136, 99), (100, 67, 99, 136), (240, 282, 201, 168), (283, 241, 201, 282), (201, 136, 168), (297, 256, 243, 283), (243, 241, 283), (207, 243, 256, 191), (156, 123, 191), (191, 190, 156), (191, 123, 178, 207), (90, 92, 41), (90, 41, 61), (92, 63, 41), (42, 62, 61, 41), (91, 122, 155, 123), (63, 92, 122, 91), (155, 178, 123), (286, 285, 284, 317), (317, 355, 286), (355, 360, 319, 286), (360, 408, 359, 319), (408, 396, 385, 359), (396, 395, 385), (395, 386, 325, 385), (386, 326, 295, 325), (326, 296, 254, 295), (296, 281, 255, 254), (314, 294, 255, 281), (353, 324, 294, 314), (401, 384, 324, 353), (351, 403, 384, 401), (402, 448, 403, 352), (403, 351, 352), (447, 481, 448, 402), (480, 456, 481, 447), (457, 429, 456, 445), (456, 480, 445), (445, 446, 457), (472, 486, 457, 446), (502, 511, 486, 472), (530, 534, 511, 502), (505, 504, 534, 530), (473, 503, 504, 474), (504, 505, 474), (506, 484, 503, 473), (477, 452, 484, 506), (444, 453, 452, 477), (444, 443, 479, 453), (443, 478, 507, 479), (478, 475, 482, 507), (475, 476, 450, 482), (476, 483, 450), (483, 451, 405, 450), (451, 406, 357, 405), (284, 356, 317), (284, 318, 358, 356), (406, 358, 318, 357), (306, 413, 366, 368), (368, 307, 306), (339, 415, 413, 304), (413, 306, 304), (341, 416, 415, 339), (350, 417, 416, 341), (349, 418, 417, 350), (348, 419, 418, 349), (347, 420, 419, 348), (346, 422, 420, 347), (346, 345, 423, 422), (345, 344, 424, 423), (344, 343, 425, 424), (343, 342, 426, 425), (342, 340, 421, 426), (340, 338, 414, 421), (338, 308, 412, 414), (308, 311, 412), (311, 367, 365, 412), (311, 312, 367), (312, 310, 369, 367), (275, 277, 371), (371, 369, 310, 275), (277, 279, 372, 371), (279, 280, 373, 372), (280, 278, 374, 373), (229, 233, 375), (375, 374, 278, 229), (233, 235, 376, 375), (235, 237, 377, 376), (236, 379, 377, 237), (234, 380, 379, 236), (234, 232, 380), (272, 381, 380, 232), (274, 382, 381, 272), (273, 383, 382, 274), (271, 378, 383, 273), (370, 305, 307, 368), (271, 270, 378), (305, 370, 378, 270)])
me_cylinder_005.use_remesh_preserve_volume = False
me_cylinder_005.use_remesh_preserve_attributes = False
me_cylinder_005.use_mirror_vertex_groups = False
me_cylinder_005.update()
me_cylinder_001 = bpy.data.meshes.new('Cylinder.001')
me_cylinder_001.from_pydata([(9.999, 0.01069, -1.0), (10.0, 7.898e-07, -1.0), (5.056, 0.01069, -1.0), (7.6, 0.01069, -0.3638), (7.75, 0.01069, -0.3667), (9.999, 0.01069, 1.0), (10.0, 6.407e-07, 1.0), (4.521, -0.8993, -1.0), (7.762, 0.01069, -0.367), (7.375, 0.01069, -0.3502), (7.6, -8.137, -0.3638), (9.808, -1.951, -1.0), (9.808, -1.951, 1.0), (9.009, 0.01069, -0.1758), (9.032, 0.01069, -0.1291), (4.61, 2.086e-07, 1.0), (4.61, 4.023e-07, -1.0), (7.808, 0.01069, -0.3679), (7.168, 0.01069, -0.328), (7.471, -8.137, -0.356), (9.731, -2.205, 0.9996), (9.009, 0.01069, -0.08238), (8.941, 0.01069, -0.2206), (9.032, -8.137, -0.1291), (9.009, -8.137, -0.1758), (4.609, 0.01069, 1.0), (4.259, -1.764, -1.0), (4.609, 0.01069, -1.0), (4.521, -0.8993, 1.0), (7.834, 0.01069, -0.3684), (6.986, 0.01069, -0.2983), (7.375, -8.137, -0.3502), (5.772, -8.137, -0.7578), (9.731, -2.205, 0.7603), (9.239, -3.827, 1.0), (9.009, -8.137, -0.08238), (8.941, 0.01069, -0.03749), (8.83, 0.01069, -0.262), (8.941, -8.137, -0.2207), (9.727, -8.137, -0.7578), (9.727, -8.137, 0.8376), (7.627, 0.01069, 0.1062), (7.834, 0.01069, 0.1102), (3.833, -2.561, -1.0), (4.259, -1.764, 1.0), (7.834, -8.137, -0.3684), (7.881, 0.01069, -0.3674), (6.937, 0.01069, -0.2864), (7.137, -8.137, -0.3231), (7.168, -8.137, -0.328), (7.361, -8.137, -0.3487), (9.727, -2.217, 0.7603), (9.731, -8.135, 0.7603), (9.731, -8.135, 0.9996), (3.833, -2.561, 1.0), (9.239, -3.827, 0.9996), (8.941, -8.137, -0.03749), (8.83, 0.01069, 0.003882), (8.81, 0.01069, -0.2669), (8.881, -8.137, -0.2432), (9.727, -8.135, -0.7578), (7.722, -8.137, 0.108), (7.834, -8.137, 0.1102), (7.6, 0.01069, 0.1056), (7.965, 0.01069, 0.1077), (9.239, -3.827, -1.0), (4.139, -1.989, -1.0), (6.726, 0.01069, -0.03749), (6.658, 0.01069, -0.08238), (7.979, 0.01069, -0.3655), (6.858, 0.01069, -0.2672), (6.986, -8.137, -0.2983), (7.25, -8.137, -0.3369), (7.035, -8.137, -0.3063), (8.067, -8.137, -0.3638), (9.731, -2.205, -0.6809), (9.727, -8.135, 0.7603), (9.727, -8.135, 0.8376), (3.26, -3.259, 1.0), (8.315, -5.556, 1.0), (8.315, -5.556, 0.9996), (8.83, -8.137, 0.003881), (8.799, 0.01069, 0.01156), (8.752, 0.01069, -0.2811), (8.827, -8.137, -0.2628), (8.83, -8.137, -0.262), (8.879, -8.137, -0.2439), (9.727, -8.135, -0.6809), (5.775, -8.135, -0.7578), (7.842, -8.137, 0.1101), (7.629, -8.137, 0.1062), (7.494, 0.01069, 0.09924), (7.6, -8.137, 0.1056), (8.067, 0.01069, 0.1056), (9.731, -2.205, -1.0), (3.26, -3.259, -1.0), (3.833, -2.561, -1.0), (4.139, -1.989, -0.6809), (6.635, 0.01069, -0.1291), (6.768, 0.01069, -0.02184), (6.726, -8.137, -0.03749), (6.658, -8.137, -0.08238), (8.067, 0.01069, -0.3638), (6.944, -8.137, -0.2882), (6.837, 0.01069, -0.262), (8.163, -8.137, -0.358), (4.139, -1.989, 0.9996), (9.727, -2.217, -0.6809), (5.775, -8.135, 0.8376), (3.833, -2.561, 0.9996), (3.26, -3.259, 0.9996), (2.561, -3.833, 1.0), (7.071, -7.071, 1.0), (7.071, -7.071, 0.9996), (8.684, -8.137, 0.03952), (8.784, 0.01069, 0.01529), (8.698, -8.137, -0.2942), (8.681, 0.01069, -0.2983), (8.861, -8.137, -0.2504), (8.77, -8.137, -0.2766), (9.731, -8.135, -0.6809), (5.775, -8.135, -1.0), (7.565, -8.137, 0.1036), (7.375, 0.01069, 0.09202), (8.107, 0.01069, 0.1032), (7.972, -8.137, 0.1075), (8.067, -8.137, 0.1056), (9.239, -3.827, -1.0), (2.561, -3.833, -1.0), (3.26, -3.259, -1.0), (-4.139, -1.989, -1.0), (-4.139, -1.989, -0.6809), (3.833, -2.561, -0.6809), (6.658, 0.01069, -0.1758), (6.635, -8.137, -0.1291), (6.777, 0.01069, -0.01854), (6.837, -8.137, 0.003882), (5.772, -8.137, 0.8376), (8.096, 0.01069, -0.3621), (6.87, -8.137, -0.2702), (6.726, 0.01069, -0.2206), (8.276, -8.137, -0.3511), (4.139, -1.989, 0.7603), (9.731, -8.135, -1.0), (5.775, -8.135, 0.9996), (-3.26, -3.259, 0.9996), (2.561, -3.833, 0.9996), (5.556, -8.315, 1.0), (-3.219e-06, -10.0, 1.0), (1.764, -4.259, 1.0), (8.688, 0.01069, 0.03859), (8.746, 0.01069, 0.02436), (8.681, -8.137, -0.2983), (8.676, 0.01069, -0.2991), (5.556, -8.315, -1.0), (7.536, -8.137, 0.1018), (7.355, 0.01069, 0.08992), (8.248, 0.01069, 0.09471), (8.251, -8.137, 0.09454), (8.112, -8.137, 0.1029), (8.315, -5.556, -1.0), (8.315, -5.556, -1.0), (2.561, -3.833, -1.0), (-3.26, -3.259, -1.0), (-3.833, -2.561, -1.0), (-4.259, -1.764, 1.0), (-3.833, -2.561, -0.6809), (6.658, -8.137, -0.1758), (6.837, 0.01069, 0.003882), (6.802, 0.01069, -0.008934), (8.219, 0.01069, -0.3546), (6.837, -8.137, -0.262), (6.754, -8.137, -0.231), (6.726, -8.137, -0.2207), (8.292, -8.137, -0.3502), (-4.139, -1.989, 0.7603), (-4.139, -1.989, 0.9996), (-3.833, -2.561, 0.9996), (7.375, -8.137, 0.09202), (-2.561, -3.833, 0.9996), (1.764, -4.259, 0.9996), (-1.49e-06, -4.609, 1.0), (0.8993, -4.521, 1.0), (8.681, -8.137, 0.04015), (8.681, 0.01069, 0.04015), (8.606, -8.137, -0.3106), (8.578, 0.01069, -0.3151), (8.504, -8.137, -0.3273), (7.071, -7.071, -1.0), (7.071, -7.071, -1.0), (7.225, 0.01069, 0.07601), (7.168, 0.01069, 0.06991), (8.292, -8.137, 0.09202), (8.292, 0.01069, 0.09202), (1.764, -4.259, -1.0), (-2.561, -3.833, -1.0), (1.764, -4.259, -1.0), (-3.833, -2.561, -1.0), (-4.259, -1.764, -1.0), (-3.26, -3.259, -0.6809), (3.833, -2.561, 0.7603), (6.962, -8.137, 0.03423), (8.292, 0.01069, -0.3502), (6.815, -8.137, -0.2538), (6.758, -8.137, -0.2327), (6.779, -8.137, -0.2403), (8.389, -8.137, -0.3399), (7.168, -8.137, 0.06991), (-3.26, -3.259, 1.0), (-3.833, -2.561, 1.0), (-2.561, -3.833, 1.0), (-1.764, -4.259, 0.9996), (0.8993, -4.521, 0.9996), (3.827, -9.239, 1.0), (-8.315, -5.556, 1.0), (8.602, -8.137, 0.05319), (8.5, -8.137, -0.328), (8.5, 0.01069, -0.328), (-5.556, -8.315, -1.0), (3.827, -9.239, -1.0), (8.381, 0.01069, 0.0826), (-7.071, -7.071, -1.0), (0.8993, -4.521, -1.0), (-1.764, -4.259, -1.0), (0.8993, -4.521, -1.0), (-3.26, -3.259, -1.0), (-2.561, -3.833, -1.0), (-4.521, -0.8993, 1.0), (-4.521, -0.8993, -1.0), (-3.26, -3.259, -0.2245), (-3.833, -2.561, 0.7603), (-3.26, -3.259, 0.7603), (-3.26, -3.259, -0.03367), (-3.27, -3.247, -0.2206), (-3.27, -3.247, -0.03749), (-3.338, -3.164, -0.1758), (-3.338, -3.164, -0.08238), (-3.361, -3.136, -0.1291), (3.26, -3.259, -0.6809), (3.26, -3.259, 0.7603), (6.846, 0.01069, 0.006131), (6.986, -8.137, 0.04015), (8.346, 0.01069, -0.3444), (7.044, -8.137, 0.04962), (-9.239, -3.827, 1.0), (-1.764, -4.259, 1.0), (-0.8993, -4.521, 0.9996), (-1.49e-06, -4.609, 0.9996), (1.951, -9.808, 1.0), (-0.8993, -4.521, 1.0), (-7.071, -7.071, 1.0), (8.502, -8.137, 0.06951), (8.604, 0.01069, 0.05281), (8.468, 0.01069, -0.3314), (3.008, -9.487, -0.08238), (3.031, -9.48, -0.1291), (7.104, 0.01069, 0.05958), (8.382, -8.137, 0.0825), (8.5, 0.01069, 0.06991), (-8.315, -5.556, -1.0), (-8.345e-07, -4.609, -1.0), (-1.764, -4.259, -1.0), (-0.8993, -4.521, -1.0), (-8.345e-07, -4.609, -1.0), (-9.239, -3.827, -1.0), (-9.808, -1.951, -1.0), (-9.808, -1.951, 1.0), (-4.61, 4.5e-06, -1.0), (-4.61, 4.321e-06, 1.0), (-2.561, -3.833, 0.7603), (-2.561, -3.833, 0.09565), (-2.621, -3.783, 0.09202), (-3.159, -3.342, 0.003882), (-2.828, -3.613, 0.06991), (-3.01, -3.464, 0.04015), (-2.561, -3.833, -0.3538), (-2.561, -3.833, -0.6809), (-2.621, -3.783, -0.3502), (-3.159, -3.342, -0.262), (-2.828, -3.613, -0.328), (-3.01, -3.464, -0.2983), (3.031, -3.447, -0.1291), (6.914, 0.01069, 0.02262), (6.986, 0.01069, 0.04015), (1.832, -9.82, 0.1102), (1.951, -9.808, 0.1079), (2.066, -9.773, 0.1056), (-8.315, -5.556, 0.9996), (-7.071, -7.071, 0.9996), (-5.556, -8.315, 1.0), (8.5, -8.137, 0.06991), (8.503, 0.01069, 0.0694), (-5.775, -8.135, -1.0), (-3.827, -9.239, -1.0), (3.008, -9.487, -0.1758), (2.94, -9.508, -0.03749), (3.008, -3.466, -0.08238), (6.998, 0.01069, 0.04211), (-7.071, -7.071, -1.0), (-8.315, -5.556, -1.0), (-0.8993, -4.521, -1.0), (-4.609, 0.01069, 1.0), (-4.609, 0.01069, -1.0), (-1.764, -4.259, 0.7603), (-1.764, -4.259, 0.09569), (-2.396, -3.921, 0.1056), (-1.928, -4.171, 0.1056), (-2.162, -4.046, 0.1102), (-1.764, -4.259, -0.3538), (-1.764, -4.259, -0.6809), (-2.396, -3.921, -0.3638), (-1.928, -4.171, -0.3638), (-2.162, -4.046, -0.3684), (2.561, -3.833, -0.6809), (3.008, -3.466, -0.1758), (-9.731, -2.205, 0.9996), (-9.239, -3.827, 0.9996), (1.832, -4.222, 0.1102), (1.598, -9.843, 0.1056), (2.291, -9.705, 0.09202), (-9.731, -8.135, 0.9996), (-3.827, -9.239, 1.0), (-5.772, -8.137, -0.7578), (-1.951, -9.808, -1.0), (2.94, -9.508, -0.2207), (2.829, -9.541, 0.003881), (2.94, -3.522, -0.03749), (-9.731, -8.135, -1.0), (-9.239, -3.827, -1.0), (-9.731, -2.205, -1.0), (-10.0, 9.522e-06, 1.0), (-10.0, 9.656e-06, -1.0), (-6.849, 0.01069, -0.03809), (-6.781, 0.01069, -0.08238), (-9.999, 0.01069, -1.0), (2.561, -3.833, 0.7603), (-0.8993, -4.521, -0.6809), (-0.8993, -4.521, 0.7603), (-1.703, -4.277, -0.3502), (-1.703, -4.277, 0.09202), (-1.496, -4.34, -0.328), (-1.496, -4.34, 0.06991), (-1.315, -4.395, -0.2983), (-1.165, -4.44, -0.262), (-1.055, -4.474, -0.2206), (-0.9864, -4.494, -0.1758), (-0.9634, -4.501, -0.1291), (-0.9864, -4.494, -0.08238), (-1.055, -4.474, -0.03749), (-1.165, -4.44, 0.003882), (-1.315, -4.395, 0.04015), (2.68, -3.735, -0.2983), (2.561, -3.833, -0.3178), (2.94, -3.522, -0.2206), (-9.767, -2.085, 0.8376), (2.066, -4.097, 0.1056), (1.764, -4.259, 0.1089), (1.374, -9.865, 0.09202), (1.598, -4.309, 0.1056), (2.498, -9.642, 0.06991), (2.291, -3.977, 0.09202), (-5.775, -8.135, 0.9996), (-1.951, -9.808, 1.0), (-5.775, -8.135, -0.7578), (1.951, -9.808, -1.0), (-1.951, -9.808, -0.3642), (-1.951, -9.808, 0.1061), (-2.162, -9.744, -0.3684), (-2.162, -9.744, 0.1102), (-2.396, -9.673, -0.3638), (-2.396, -9.673, 0.1056), (-2.621, -9.605, -0.3502), (-2.828, -9.542, -0.328), (-3.01, -9.487, -0.2983), (-3.159, -9.441, -0.262), (-3.27, -9.408, -0.2207), (-3.338, -9.387, -0.1758), (-3.361, -9.38, -0.1291), (-2.621, -9.605, 0.09202), (-3.338, -9.387, -0.08238), (-3.27, -9.408, -0.03749), (-3.159, -9.441, 0.003882), (-3.01, -9.487, 0.04015), (-2.828, -9.542, 0.06991), (2.829, -9.541, -0.262), (2.68, -9.587, 0.04015), (2.829, -3.613, 0.003882), (-9.767, -2.085, -0.7578), (-6.781, -8.137, -0.08238), (-6.85, -8.137, -0.03749), (-6.85, 0.01069, -0.03749), (-6.758, 0.01069, -0.1291), (-9.999, 0.01069, 1.0), (-7.522, 0.01069, -0.3516), (-7.723, 0.01069, -0.3638), (2.68, -3.735, 0.04015), (2.561, -3.833, 0.05964), (1.764, -4.259, 0.7603), (1.764, -4.259, -0.6809), (-1.431e-06, -4.609, 0.7603), (-1.073e-06, -4.609, -0.6809), (2.829, -3.613, -0.262), (2.498, -3.866, -0.328), (2.68, -9.587, -0.2983), (-9.731, -2.205, 0.8376), (1.166, -9.885, 0.06991), (1.374, -4.377, 0.09202), (0.8993, -4.521, 0.7603), (2.498, -3.866, 0.06991), (-9.731, -8.135, 0.8376), (-5.775, -8.135, 0.8376), (-2.563e-06, -10.0, -1.0), (-1.928, -9.81, -0.3638), (-1.928, -9.81, 0.1056), (-1.703, -9.832, -0.3502), (-1.703, -9.832, 0.09202), (-1.496, -9.853, 0.06991), (-1.315, -9.871, 0.04015), (-1.165, -9.885, 0.003881), (-1.055, -9.896, -0.03749), (-0.9864, -9.903, -0.08238), (-1.496, -9.853, -0.328), (-0.9634, -9.905, -0.1291), (-0.9864, -9.903, -0.1758), (-1.055, -9.896, -0.2207), (-1.165, -9.885, -0.262), (-1.315, -9.871, -0.2983), (-5.772, -8.137, 0.8376), (-9.731, -8.135, -0.7578), (1.951, -9.808, -0.366), (-9.731, -2.205, -0.7578), (-6.758, -8.137, -0.1291), (-6.858, 0.01069, -0.03438), (-6.781, 0.01069, -0.1758), (-7.556, 0.01069, 0.09549), (-7.723, 0.01069, 0.1056), (-9.133, 0.01069, -0.08238), (-9.156, 0.01069, -0.1291), (-7.531, -8.137, -0.3522), (-7.723, -8.137, -0.3638), (-7.498, 0.01069, -0.3502), (-7.957, 0.01069, -0.3684), (0.8993, -4.521, -0.6809), (0.6565, -4.545, -0.08238), (0.6335, -4.547, -0.1291), (1.832, -4.222, -0.3684), (1.764, -4.259, -0.367), (2.291, -3.977, -0.3502), (2.498, -9.642, -0.328), (-9.767, -8.137, 0.8376), (0.9846, -9.903, 0.04015), (1.166, -4.44, 0.06991), (0.6565, -9.935, -0.1758), (0.6335, -9.938, -0.1291), (-6.781, -8.137, -0.1758), (-9.767, -8.137, -0.7578), (2.066, -9.773, -0.3638), (1.832, -9.82, -0.3684), (-6.96, -8.137, 0.003881), (-6.885, 0.01069, -0.02445), (-6.85, 0.01069, -0.2206), (-7.877, 0.01069, 0.1087), (-7.498, 0.01069, 0.09202), (-7.723, -8.137, 0.1056), (-9.133, 0.01069, -0.1758), (-9.065, 0.01069, -0.03749), (-9.133, -8.137, -0.08238), (-9.156, -8.137, -0.1291), (-7.957, -8.137, -0.3684), (-7.498, -8.137, -0.3502), (-7.415, 0.01069, -0.3413), (-8.149, 0.01069, -0.3646), (1.598, -4.309, -0.3638), (0.8355, -4.527, -0.262), (0.8993, -4.521, -0.2775), (0.8355, -4.527, 0.003882), (0.8993, -4.521, 0.01941), (0.6565, -4.545, -0.1758), (0.7247, -4.538, -0.03749), (0.6565, -9.935, -0.08238), (2.066, -4.097, -0.3638), (2.291, -9.705, -0.3502), (0.8355, -9.918, 0.003882), (0.9846, -4.495, 0.04015), (0.7247, -9.929, -0.2207), (-6.833, -8.137, -0.21), (1.598, -9.843, -0.3638), (-9.133, -8.137, -0.1758), (-7.03, -8.137, 0.02075), (-6.928, 0.01069, -0.008362), (-6.918, 0.01069, -0.2462), (-7.852, -8.137, 0.1082), (-7.723, -8.137, 0.1056), (-7.957, 0.01069, 0.1102), (-7.592, -8.137, 0.09766), (-7.423, 0.01069, 0.08396), (-9.065, 0.01069, -0.2206), (-8.954, 0.01069, 0.003882), (-9.065, -8.137, -0.03749), (-7.429, -8.137, -0.3427), (-7.297, 0.01069, -0.3287), (-8.191, 0.01069, -0.3638), (1.374, -4.377, -0.3502), (0.8355, -9.918, -0.262), (0.9846, -9.903, -0.2983), (0.9846, -4.495, -0.2983), (0.7247, -4.538, -0.2206), (0.7247, -9.929, -0.03749), (-8.123, -8.137, 0.107), (-8.191, -8.137, 0.1056), (-6.838, -8.137, -0.2129), (1.374, -9.865, -0.3502), (-9.065, -8.137, -0.2207), (-7.108, -8.137, 0.03982), (-6.99, 0.01069, 0.01115), (-6.96, 0.01069, 0.003882), (-6.96, 0.01069, -0.262), (-6.856, -8.137, -0.223), (-6.85, -8.137, -0.2207), (-7.957, -8.137, 0.1102), (-8.017, 0.01069, 0.1091), (-7.498, -8.137, 0.09202), (-7.292, 0.01069, 0.06997), (-8.954, 0.01069, -0.262), (-8.862, 0.01069, 0.02638), (-8.954, -8.137, 0.003882), (-8.191, -8.137, -0.3638), (-7.317, -8.137, -0.3308), (-7.291, 0.01069, -0.328), (-8.276, 0.01069, -0.3586), (1.166, -4.44, -0.328), (-8.191, 0.01069, 0.1056), (-8.103, -8.137, 0.1074), (-8.416, -8.137, 0.09202), (1.166, -9.885, -0.328), (-8.958, -8.137, -0.2605), (-7.109, -8.137, 0.04015), (-6.991, 0.01069, -0.2695), (-6.946, -8.137, -0.2566), (-6.96, -8.137, -0.262), (-6.894, -8.137, -0.2371), (-8.163, 0.01069, 0.1062), (-7.456, -8.137, 0.08745), (-7.291, 0.01069, 0.06991), (-8.877, 0.01069, -0.2807), (-8.847, 0.01069, 0.02985), (-8.805, -8.137, 0.04015), (-8.227, -8.137, -0.3616), (-7.291, -8.137, -0.328), (-7.188, 0.01069, -0.3111), (-8.408, 0.01069, -0.3507), (-8.305, 0.01069, 0.09875), (-8.048, -8.137, 0.1085), (-8.623, -8.137, 0.06991), (-8.416, 0.01069, 0.09202), (-8.957, -8.137, -0.2611), (-7.074, 0.01069, 0.0315), (-7.21, -8.137, 0.05668), (-7.082, 0.01069, -0.2916), (-7.019, -8.137, -0.2764), (-7.959, -8.137, 0.1102), (-7.326, -8.137, 0.07367), (-7.177, 0.01069, 0.05115), (-8.938, -8.137, -0.266), (-8.954, -8.137, -0.262), (-8.82, 0.01069, -0.2946), (-8.811, 0.01069, 0.03862), (-8.805, 0.01069, 0.04015), (-8.339, -8.137, -0.3548), (-7.209, -8.137, -0.3147), (-7.109, 0.01069, -0.2983), (-8.416, 0.01069, -0.3502), (-8.667, -8.137, 0.06279), (-8.623, 0.01069, 0.06991), (-7.109, 0.01069, 0.04015), (-7.291, -8.137, 0.06991), (-7.105, -8.137, -0.2973), (-8.9, -8.137, -0.2752), (-8.805, 0.01069, -0.2983), (-8.748, -8.137, 0.04948), (-8.416, -8.137, -0.3502), (-7.109, -8.137, -0.2983), (-8.53, 0.01069, -0.338), (-8.667, 0.01069, 0.06278), (-8.562, 0.01069, 0.07639), (-8.844, -8.137, -0.2887), (-8.74, 0.01069, -0.3089), (-8.805, -8.137, -0.2983), (-8.75, 0.01069, 0.0492), (-8.458, -8.137, -0.3457), (-8.623, 0.01069, -0.328), (-8.441, 0.01069, 0.08932), (-8.644, 0.01069, -0.3247), (-8.572, -8.137, -0.3335), (-8.623, -8.137, -0.328), (-8.77, -8.137, -0.304), (-8.678, -8.137, -0.3191)], [], [(0, 1, 2), (1, 7, 2), (265, 331, 267), (265, 267, 228), (1, 11, 7), (265, 228, 198), (11, 26, 7), (265, 198, 197), (11, 43, 26), (264, 265, 197), (11, 65, 43), (264, 197, 225), (65, 95, 43), (264, 225, 226), (65, 128, 95), (259, 264, 226), (65, 161, 128), (259, 226, 261), (161, 194, 128), (259, 261, 300), (161, 222, 194), (259, 300, 260), (161, 260, 222), (161, 259, 260), (161, 221, 259), (161, 188, 221), (188, 218, 221), (188, 154, 218), (154, 219, 218), (219, 293, 218), (219, 323, 293), (219, 364, 323), (364, 411, 323), (2, 27, 25), (2, 133, 140), (2, 98, 133), (2, 68, 98), (2, 25, 67, 68), (140, 104, 2), (25, 99, 67), (104, 70, 2), (47, 2, 70), (2, 18, 9), (9, 3, 2), (2, 30, 18), (0, 2, 3, 4), (2, 47, 30), (8, 0, 4), (17, 0, 8), (0, 17, 29), (46, 0, 29), (69, 0, 46), (0, 102, 138), (0, 69, 102), (99, 25, 135), (135, 25, 169), (25, 240, 168), (168, 169, 25), (240, 25, 282), (25, 297, 283), (283, 282, 25), (297, 25, 256), (25, 190, 191), (191, 256, 25), (190, 25, 156), (25, 123, 156), (25, 91, 123), (1, 0, 5, 6), (6, 12, 11, 1), (12, 34, 20), (11, 12, 20), (34, 55, 20), (11, 20, 33), (11, 33, 51), (51, 107, 75), (11, 51, 75), (11, 75, 94), (11, 94, 65), (94, 127, 65), (160, 161, 65, 127), (189, 188, 161, 160), (113, 112, 147), (144, 113, 147), (108, 144, 147), (137, 108, 147), (32, 137, 147), (32, 147, 154), (188, 189, 121), (188, 121, 154), (121, 88, 32), (121, 32, 154), (147, 213, 219, 154), (403, 448, 219), (219, 384, 403), (219, 324, 384), (219, 294, 324), (219, 255, 294), (219, 213, 254, 255), (448, 481, 219), (213, 295, 254), (213, 325, 295), (213, 385, 325), (213, 359, 385), (213, 319, 359), (213, 286, 319), (481, 456, 219), (248, 285, 286, 213), (429, 364, 219, 456), (148, 405, 357), (148, 450, 405), (148, 482, 450), (148, 507, 482), (148, 479, 507), (148, 453, 479), (148, 411, 452, 453), (357, 318, 148), (411, 484, 452), (411, 503, 484), (411, 504, 503), (411, 534, 504), (411, 511, 534), (411, 486, 511), (318, 284, 148), (411, 457, 486), (248, 148, 284, 285), (364, 429, 457, 411), (426, 421, 411), (411, 425, 426), (411, 424, 425), (411, 423, 424), (411, 422, 423), (411, 148, 420, 422), (421, 414, 411), (148, 419, 420), (148, 418, 419), (148, 417, 418), (148, 416, 417), (148, 415, 416), (148, 413, 415), (414, 412, 411), (148, 362, 366, 413), (365, 323, 411, 412), (321, 383, 378), (321, 382, 383), (321, 381, 382), (321, 380, 381), (321, 379, 380), (321, 293, 377, 379), (378, 370, 321), (293, 376, 377), (293, 375, 376), (293, 374, 375), (293, 373, 374), (293, 372, 373), (293, 371, 372), (293, 369, 371), (370, 368, 321), (293, 367, 369), (366, 362, 321, 368), (293, 323, 365, 367), (321, 289, 218, 293), (289, 250, 288), (289, 288, 361), (289, 361, 410), (289, 410, 427), (289, 427, 322), (218, 289, 322), (292, 298, 221), (218, 292, 221), (322, 363, 292), (218, 322, 292), (299, 259, 221, 298), (328, 264, 259, 299), (354, 266, 265), (354, 315, 266), (315, 244, 266), (387, 354, 265), (354, 404, 315), (315, 316, 244), (264, 329, 265), (329, 387, 265), (329, 430, 387), (264, 328, 329), (265, 266, 330, 331), (267, 331, 334, 302), (228, 267, 268, 227), (198, 228, 227, 165), (198, 165, 130), (197, 198, 130), (165, 131, 130), (197, 130, 164), (165, 166, 131), (165, 209, 176), (165, 176, 175), (165, 175, 166), (175, 230, 166), (209, 177, 176), (225, 197, 164, 163), (226, 225, 163, 195), (261, 226, 195, 223), (300, 261, 223, 262), (260, 300, 262, 263), (222, 260, 263, 224), (194, 222, 224, 196), (128, 194, 196, 162), (95, 128, 162, 129), (43, 95, 129, 96), (26, 43, 66), (26, 66, 44), (43, 96, 66), (66, 97, 44), (97, 132, 44), (132, 142, 44), (142, 106, 44), (106, 54, 44), (132, 200, 142), (106, 109, 54), (7, 26, 44, 28), (2, 16, 27), (2, 7, 16), (170, 0, 138), (0, 202, 242), (0, 170, 202), (253, 0, 242), (0, 253, 217), (186, 0, 217), (153, 0, 186), (0, 153, 117), (83, 0, 117), (58, 0, 83), (14, 21, 5), (5, 0, 13, 14), (21, 36, 5), (0, 22, 13), (36, 57, 5), (0, 37, 22), (57, 82, 5), (0, 58, 37), (115, 5, 82), (151, 5, 115), (150, 5, 151), (5, 150, 184), (184, 252, 5), (291, 5, 252), (5, 291, 258), (258, 220, 5), (157, 5, 193), (5, 220, 193), (124, 5, 157), (25, 41, 63), (63, 91, 25), (5, 124, 93), (93, 64, 5), (5, 64, 42), (41, 25, 5, 42), (16, 15, 25, 27), (25, 15, 5), (15, 6, 5), (15, 12, 6), (15, 28, 12), (28, 44, 12), (44, 54, 12), (54, 34, 12), (54, 78, 34), (78, 111, 34), (111, 79, 34), (111, 149, 79), (149, 182, 79), (182, 181, 79), (181, 148, 79), (148, 112, 79), (148, 147, 112), (148, 213, 147), (148, 248, 213), (55, 34, 79, 80), (53, 20, 55), (53, 55, 80), (53, 80, 113), (53, 113, 144), (20, 53, 52, 33), (52, 76, 51, 33), (107, 51, 76), (87, 107, 76), (77, 40, 76), (40, 87, 76), (40, 60, 87), (40, 39, 60), (39, 32, 88, 60), (134, 101, 137), (137, 32, 167, 134), (101, 100, 137), (32, 173, 167), (100, 136, 137), (32, 172, 173), (136, 201, 137), (137, 201, 241), (241, 243, 137), (137, 207, 178), (155, 40, 137, 178), (137, 243, 207), (122, 40, 155), (40, 122, 92), (92, 90, 40), (61, 40, 90), (89, 40, 62), (40, 61, 62), (172, 32, 204), (204, 32, 205), (205, 32, 203), (32, 171, 203), (32, 139, 171), (139, 32, 103), (32, 71, 103), (32, 73, 71), (73, 32, 48), (32, 49, 48), (32, 72, 49), (72, 32, 50), (32, 31, 50), (32, 19, 31), (32, 74, 45), (45, 10, 32), (32, 39, 105, 74), (10, 19, 32), (108, 137, 40, 77), (53, 144, 108), (53, 108, 77), (53, 77, 52), (77, 76, 52), (80, 79, 112, 113), (392, 330, 301), (330, 268, 301), (330, 266, 268), (266, 227, 268), (266, 165, 227), (266, 209, 165), (266, 244, 209), (244, 208, 209), (244, 210, 208), (244, 214, 210), (214, 245, 210), (214, 249, 245), (214, 181, 249), (214, 148, 181), (214, 250, 148), (250, 289, 148), (289, 321, 148), (321, 362, 148), (288, 250, 214, 287), (315, 320, 316), (320, 287, 316), (320, 288, 287), (320, 361, 288), (361, 320, 409, 410), (354, 449, 404), (449, 409, 404), (449, 410, 409), (449, 427, 410), (494, 427, 463), (427, 521, 542), (427, 494, 521), (561, 427, 542), (427, 561, 575), (575, 557, 427), (427, 536, 513), (427, 557, 536), (488, 427, 513), (427, 388, 431), (427, 389, 388), (454, 322, 427, 431), (427, 458, 389), (454, 485, 322), (427, 488, 458), (510, 322, 485), (517, 322, 518), (322, 510, 518), (540, 322, 517), (538, 322, 540), (322, 538, 539), (539, 559, 322), (576, 322, 559), (322, 576, 581), (581, 569, 322), (527, 322, 548), (322, 569, 548), (499, 322, 527), (438, 322, 469), (322, 499, 469), (455, 468, 526), (455, 439, 468), (526, 547, 455), (455, 322, 438, 439), (455, 387, 430), (455, 430, 428), (428, 363, 322), (455, 428, 322), (387, 455, 449, 354), (320, 315, 404, 409), (287, 214, 244, 316), (331, 330, 392, 334), (334, 441, 394), (393, 302, 334, 394), (334, 471, 441), (302, 393, 440), (440, 470, 302), (500, 302, 470), (302, 500, 528), (528, 549, 302), (302, 570, 558), (302, 549, 570), (537, 302, 558), (302, 537, 516), (516, 490, 302), (302, 433, 391), (391, 333, 302), (302, 460, 433), (332, 301, 302, 333), (302, 490, 460), (301, 332, 390), (390, 432, 301), (459, 301, 432), (489, 301, 459), (514, 301, 515), (301, 489, 515), (556, 301, 514), (301, 556, 574), (574, 562, 301), (522, 301, 543), (301, 562, 543), (495, 301, 522), (434, 301, 462), (301, 495, 462), (461, 392, 435), (392, 301, 434, 435), (301, 268, 267, 302), (177, 209, 208, 145), (106, 176, 177), (106, 177, 109), (177, 145, 109), (145, 110, 109), (145, 179, 110), (179, 146, 110), (179, 211, 146), (211, 180, 146), (211, 246, 180), (246, 212, 180), (246, 247, 212), (176, 106, 142, 175), (175, 142, 200), (175, 200, 230), (200, 231, 230), (200, 239, 231), (239, 269, 231), (239, 335, 269), (335, 303, 269), (335, 397, 303), (397, 337, 303), (397, 407, 337), (407, 399, 337), (230, 237, 235, 166), (230, 234, 236), (230, 236, 237), (235, 233, 166), (230, 231, 232, 234), (229, 199, 166, 233), (238, 239, 200, 132), (110, 78, 54, 109), (7, 28, 15, 16), (146, 111, 78, 110), (180, 149, 111, 146), (212, 182, 149, 180), (247, 181, 182, 212), (125, 40, 89), (40, 126, 159), (40, 125, 126), (158, 40, 159), (40, 158, 192), (192, 257, 40), (40, 290, 251), (40, 257, 290), (215, 40, 251), (40, 183, 114), (40, 215, 183), (40, 35, 23), (40, 56, 35), (24, 39, 40, 23), (24, 38, 39), (40, 81, 56), (38, 59, 39), (40, 114, 81), (86, 39, 59), (118, 39, 86), (84, 39, 85), (39, 118, 85), (119, 39, 84), (116, 39, 119), (39, 116, 152), (152, 185, 39), (187, 39, 185), (39, 187, 216), (216, 206, 39), (141, 39, 174), (39, 206, 174), (105, 39, 141), (246, 249, 181, 247), (211, 245, 249, 246), (179, 210, 245, 211), (145, 208, 210, 179), (449, 498, 525), (449, 466, 498), (449, 467, 466), (449, 455, 487, 467), (525, 546, 449), (455, 512, 487), (546, 579, 449), (455, 535, 512), (572, 449, 579), (449, 533, 509), (449, 553, 533), (449, 572, 553), (508, 427, 449, 509), (532, 427, 508), (552, 427, 532), (560, 427, 552), (427, 560, 519), (519, 491, 427), (427, 492, 463), (427, 491, 492), (535, 455, 555), (455, 564, 555), (455, 563, 564), (563, 455, 577), (577, 455, 585), (455, 587, 585), (455, 595, 587), (595, 455, 596), (455, 594, 596), (455, 593, 594), (593, 455, 589), (455, 580, 589), (455, 568, 580), (568, 455, 547), (334, 437, 464), (334, 392, 436, 437), (464, 496, 334), (392, 465, 436), (392, 497, 465), (496, 523, 334), (392, 524, 497), (523, 544, 334), (565, 334, 544), (334, 565, 578), (578, 586, 334), (592, 334, 586), (334, 592, 590), (590, 582, 334), (334, 571, 550), (334, 582, 571), (529, 334, 550), (334, 501, 471), (334, 529, 501), (524, 392, 545), (545, 392, 566), (392, 567, 566), (392, 588, 567), (588, 392, 583), (392, 573, 583), (392, 584, 573), (584, 392, 591), (392, 554, 591), (392, 551, 554), (392, 541, 531), (531, 551, 392), (541, 392, 520), (392, 461, 493), (493, 520, 392), (326, 386, 239), (239, 296, 326), (239, 281, 296), (239, 238, 281), (238, 314, 281), (238, 353, 314), (238, 401, 353), (386, 395, 239), (238, 351, 401), (335, 239, 395, 396), (313, 352, 351, 238), (335, 360, 355), (335, 408, 360), (355, 317, 335), (335, 396, 408), (397, 335, 317, 356), (480, 447, 313), (447, 402, 313), (313, 445, 480), (402, 352, 313), (398, 446, 445, 313), (407, 406, 451), (451, 483, 407), (407, 358, 406), (483, 476, 407), (397, 356, 358, 407), (442, 530, 502), (442, 505, 530), (502, 472, 442), (442, 474, 505), (398, 442, 472, 446), (400, 444, 477), (400, 399, 443, 444), (477, 506, 400), (399, 478, 443), (399, 475, 478), (506, 473, 400), (407, 476, 475, 399), (442, 400, 473, 474), (336, 337, 399, 400), (350, 341, 337), (337, 349, 350), (337, 348, 349), (337, 347, 348), (337, 346, 347), (337, 336, 346), (336, 345, 346), (336, 344, 345), (336, 343, 344), (336, 342, 343), (336, 340, 342), (341, 339, 337), (336, 338, 340), (304, 303, 337, 339), (336, 309, 308, 338), (276, 312, 311), (276, 310, 312), (308, 309, 276, 311), (276, 275, 310), (269, 306, 307), (307, 305, 269), (269, 303, 304, 306), (305, 270, 269), (199, 280, 279), (199, 278, 280), (279, 277, 199), (199, 229, 278), (275, 276, 199, 277), (231, 273, 274), (274, 272, 231), (231, 271, 273), (272, 232, 231), (231, 269, 270, 271), (327, 428, 430, 329), (327, 329, 328), (327, 328, 299), (327, 299, 298), (327, 298, 292), (428, 327, 292, 363), (131, 97, 66, 130), (97, 131, 166), (97, 166, 132), (166, 199, 132), (199, 238, 132), (199, 276, 238), (276, 313, 238), (276, 309, 313), (309, 398, 313), (309, 336, 398), (336, 442, 398), (336, 400, 442), (130, 66, 96), (130, 96, 164), (96, 163, 164), (96, 129, 163), (129, 195, 163), (129, 162, 195), (162, 223, 195), (162, 196, 223), (196, 262, 223), (196, 224, 262), (224, 263, 262), (75, 120, 143, 94), (120, 75, 107, 87), (120, 87, 60), (120, 60, 143), (60, 88, 121), (60, 121, 143), (94, 143, 127), (143, 160, 127), (143, 189, 160), (143, 121, 189), (461, 491, 519, 493), (435, 492, 491, 461), (463, 492, 435, 434), (434, 462, 494, 463), (462, 521, 494), (522, 543, 561, 542), (542, 521, 495, 522), (543, 575, 561), (521, 462, 495), (562, 574, 557, 575), (574, 536, 557), (575, 543, 562), (514, 488, 513, 536), (536, 574, 556), (556, 514, 536), (458, 488, 514, 515), (489, 459, 390), (459, 432, 390), (458, 515, 489), (489, 390, 458), (390, 389, 458), (390, 332, 389), (388, 389, 332, 333), (391, 431, 388, 333), (433, 454, 431, 391), (485, 454, 460, 510), (460, 518, 510), (454, 433, 460), (490, 540, 517), (490, 538, 540), (460, 490, 517, 518), (516, 539, 538, 490), (570, 581, 576, 558), (559, 537, 558, 576), (539, 516, 537, 559), (549, 569, 581, 570), (528, 548, 569, 549), (500, 527, 548, 528), (470, 499, 527, 500), (440, 469, 499, 470), (393, 438, 469, 440), (394, 439, 438, 393), (439, 394, 441, 468), (501, 526, 468, 471), (468, 441, 471), (568, 547, 550, 571), (547, 526, 529, 550), (571, 580, 568), (526, 501, 529), (582, 594, 593), (593, 589, 582), (571, 582, 589, 580), (582, 590, 594), (592, 595, 596, 590), (586, 587, 595, 592), (596, 594, 590), (586, 578, 587), (544, 563, 577, 565), (587, 578, 565, 585), (523, 564, 563, 544), (577, 585, 565), (523, 535, 555), (523, 512, 535), (555, 564, 523), (523, 496, 512), (496, 464, 487, 512), (464, 437, 467, 487), (437, 436, 466, 467), (436, 465, 498, 466), (465, 497, 525, 498), (567, 524, 545), (545, 566, 567), (567, 546, 524), (525, 497, 524, 546), (583, 553, 572, 579), (579, 567, 588), (588, 583, 579), (583, 573, 553), (579, 546, 567), (584, 554, 573), (584, 591, 554), (554, 533, 553, 573), (552, 541, 560), (552, 532, 541), (508, 531, 541, 532), (520, 519, 560, 541), (508, 509, 531), (520, 493, 519), (551, 531, 509, 554), (509, 533, 554), (89, 62, 42, 64), (93, 126, 125, 64), (64, 125, 89), (124, 158, 159, 93), (157, 192, 158, 124), (159, 126, 93), (157, 193, 192), (220, 257, 192, 193), (258, 290, 257, 220), (291, 252, 251, 290), (290, 258, 291), (252, 184, 215, 251), (184, 183, 215), (151, 82, 150), (151, 115, 82), (114, 184, 150), (150, 82, 114), (114, 183, 184), (81, 114, 82, 57), (36, 56, 81, 57), (21, 35, 56, 36), (14, 23, 35, 21), (13, 24, 23, 14), (22, 38, 24, 13), (86, 59, 37, 118), (37, 85, 118), (22, 37, 59, 38), (58, 116, 119, 84), (37, 58, 84, 85), (117, 152, 116, 83), (58, 83, 116), (117, 153, 187, 185), (186, 216, 187, 153), (185, 152, 117), (186, 217, 216), (253, 242, 206), (216, 217, 253, 206), (174, 206, 242, 202), (138, 105, 141, 174), (174, 170, 138), (74, 105, 138, 102), (174, 202, 170), (69, 46, 45), (46, 29, 45), (74, 102, 69, 45), (17, 8, 10), (4, 3, 10, 8), (45, 29, 17, 10), (9, 31, 19), (3, 9, 19, 10), (18, 49, 72), (72, 50, 18), (31, 9, 18, 50), (30, 71, 73), (73, 48, 30), (18, 30, 48, 49), (70, 104, 139, 103), (103, 71, 47, 70), (104, 171, 139), (71, 30, 47), (104, 172, 204, 205), (203, 171, 104, 205), (140, 173, 172, 104), (140, 133, 167, 173), (133, 98, 134, 167), (98, 68, 101, 134), (68, 67, 100, 101), (99, 135, 168), (135, 169, 168), (168, 136, 99), (100, 67, 99, 136), (240, 282, 201, 168), (283, 241, 201, 282), (201, 136, 168), (297, 256, 243, 283), (243, 241, 283), (207, 243, 256, 191), (156, 123, 191), (191, 190, 156), (191, 123, 178, 207), (90, 92, 41), (90, 41, 61), (92, 63, 41), (42, 62, 61, 41), (91, 122, 155, 123), (63, 92, 122, 91), (155, 178, 123), (286, 285, 284, 317), (317, 355, 286), (355, 360, 319, 286), (360, 408, 359, 319), (408, 396, 385, 359), (396, 395, 385), (395, 386, 325, 385), (386, 326, 295, 325), (326, 296, 254, 295), (296, 281, 255, 254), (314, 294, 255, 281), (353, 324, 294, 314), (401, 384, 324, 353), (351, 403, 384, 401), (402, 448, 403, 352), (403, 351, 352), (447, 481, 448, 402), (480, 456, 481, 447), (457, 429, 456, 445), (456, 480, 445), (445, 446, 457), (472, 486, 457, 446), (502, 511, 486, 472), (530, 534, 511, 502), (505, 504, 534, 530), (473, 503, 504, 474), (504, 505, 474), (506, 484, 503, 473), (477, 452, 484, 506), (444, 453, 452, 477), (444, 443, 479, 453), (443, 478, 507, 479), (478, 475, 482, 507), (475, 476, 450, 482), (476, 483, 450), (483, 451, 405, 450), (451, 406, 357, 405), (284, 356, 317), (284, 318, 358, 356), (406, 358, 318, 357), (306, 413, 366, 368), (368, 307, 306), (339, 415, 413, 304), (413, 306, 304), (341, 416, 415, 339), (350, 417, 416, 341), (349, 418, 417, 350), (348, 419, 418, 349), (347, 420, 419, 348), (346, 422, 420, 347), (346, 345, 423, 422), (345, 344, 424, 423), (344, 343, 425, 424), (343, 342, 426, 425), (342, 340, 421, 426), (340, 338, 414, 421), (338, 308, 412, 414), (308, 311, 412), (311, 367, 365, 412), (311, 312, 367), (312, 310, 369, 367), (275, 277, 371), (371, 369, 310, 275), (277, 279, 372, 371), (279, 280, 373, 372), (280, 278, 374, 373), (229, 233, 375), (375, 374, 278, 229), (233, 235, 376, 375), (235, 237, 377, 376), (236, 379, 377, 237), (234, 380, 379, 236), (234, 232, 380), (272, 381, 380, 232), (274, 382, 381, 272), (273, 383, 382, 274), (271, 378, 383, 273), (370, 305, 307, 368), (271, 270, 378), (305, 370, 378, 270)])
me_cylinder_001.use_remesh_preserve_volume = False
me_cylinder_001.use_remesh_preserve_attributes = False
me_cylinder_001.use_mirror_vertex_groups = False
me_cylinder_001.update()

# ---- objects
ob_cylinder_002 = bpy.data.objects.new('Cylinder.002', me_cylinder_006)
ob_cylinder_000 = bpy.data.objects.new('Cylinder.000', me_cylinder_005)
ob_cylinder_001 = bpy.data.objects.new('Cylinder.001', me_cylinder_001)

# ---- transforms, parenting, visibility, modifiers, constraints
ob_cylinder_002.location = (-5.796, -22.06, -13.96)
ob_cylinder_002.rotation_euler = (0.0, 0.0, 1.571)
ob_cylinder_002.scale = (2.502, 1.952, 12.54)
ob_cylinder_002.lineart.crease_threshold = 0.0
ob_cylinder_000.location = (-44.08, 6.372, -13.96)
ob_cylinder_000.scale = (2.502, 1.952, 12.54)
ob_cylinder_000.lineart.crease_threshold = 0.0
ob_cylinder_001.location = (-44.08, -31.07, -13.96)
ob_cylinder_001.scale = (2.502, 1.952, 12.54)
ob_cylinder_001.lineart.crease_threshold = 0.0

# ---- collection membership
col_collection_1.objects.link(ob_cylinder_002)
col_collection_1.objects.link(ob_cylinder_000)
col_collection_1.objects.link(ob_cylinder_001)

# ---- scene / render settings (as saved in the file)
scene.frame_start = 1; scene.frame_end = 250; scene.frame_set(1)
scene.render.engine = 'BLENDER_EEVEE_NEXT'
scene.render.resolution_percentage = 50
scene.render.dither_intensity = 0.0
scene.cycles.use_denoising = False
scene.cycles.samples = 10
scene.cycles.sampling_pattern = 'TABULATED_SOBOL'
scene.cycles.light_sampling_threshold = 0.0
scene.cycles.use_adaptive_sampling = False
scene.cycles.use_light_tree = False
scene.cycles.blur_glossy = 0.0
scene.cycles.volume_bounces = 1
scene.cycles.pixel_filter_type = 'GAUSSIAN'
scene.cycles.sample_clamp_indirect = 0.0
scene.view_settings.view_transform = 'Standard'
scene.unit_settings.scale_length = 0.001
bpy.context.view_layer.update()

# ---- added for rendering (the .blend has no active camera and no usable light): camera, sun
cam_auto = bpy.data.cameras.new('AutoCamera')
cam_auto.lens = 50.0
cam_auto.sensor_width = 36.0
cam_auto.clip_end = 1682.65
ob_auto_camera = bpy.data.objects.new('AutoCamera', cam_auto)
scene.collection.objects.link(ob_auto_camera)
ob_auto_camera.location = (68.1882, -137.156, 62.7452)
ob_auto_camera.rotation_euler = (1.09748, -7.21219e-08, 0.694738)
scene.camera = ob_auto_camera
light_auto_sun = bpy.data.lights.new('AutoSun', 'SUN')
light_auto_sun.energy = 3.0
light_auto_sun.angle = 0.0523599
ob_auto_sun = bpy.data.objects.new('AutoSun', light_auto_sun)
scene.collection.objects.link(ob_auto_sun)
ob_auto_sun.rotation_euler = (0.872665, 0.174533, 0.523599)
bpy.context.view_layer.update()
